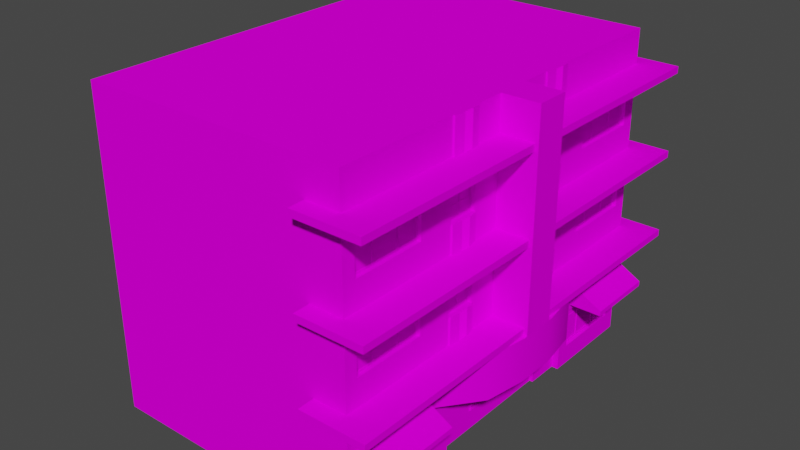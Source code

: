 # Source: house7.blend  (saved by Blender 2.92.15; exported with 4.5.12 LTS)
import bpy
from mathutils import Matrix  # noqa: F401  (used for matrix-valued properties, if any)

bpy.ops.wm.read_factory_settings(use_empty=True)
scene = bpy.context.scene
scene.name = 'Scene'

# ---- collections
col_collection = bpy.data.collections.new('Collection'); scene.collection.children.link(col_collection)

# ---- images (referenced by path relative to the original .blend; pixels are not part of the script)
import os
ASSET_DIR = os.environ.get("B2B_ASSET_DIR", "")  # directory of the original .blend (textures are referenced by path, not embedded)
HERE = os.path.dirname(os.path.abspath(__file__))  # packed textures are extracted next to this script under _unpacked/

def load_image(name, relpath, width, height, colorspace="sRGB"):
    """Load a texture the original file referenced (path relative to the .blend, or extracted next to this script)."""
    p = next((c for c in (os.path.join(HERE, relpath), os.path.join(ASSET_DIR, relpath)) if relpath and os.path.exists(c)), "")
    if p:
        img = bpy.data.images.load(p, check_existing=True)
        img.name = name
    else:  # same state as the original file: an image datablock whose file is absent (Cycles renders it pink)
        img = bpy.data.images.new(name, width, height)
        img.source = "FILE"
        img.filepath = "//" + (relpath or name)
    img.colorspace_settings.name = colorspace
    return img
img_miamiatlas_png_001 = load_image('MiamiAtlas.png.001', 'MiamiAtlas.png', 1024, 1024, 'sRGB')

# ---- materials (node trees are filled in below, after node groups)
mat_material = bpy.data.materials.new('Material')
mat_material.alpha_threshold = 0.0
mat_material.use_transparent_shadow = False
mat_material.line_color = (0.0, 0.0, 0.0, 1.0)

# ---- node groups
ng_auto_smooth = bpy.data.node_groups.new('Auto Smooth', 'GeometryNodeTree')
_s = ng_auto_smooth.interface.new_socket(name='Geometry', in_out='OUTPUT', socket_type='NodeSocketGeometry')
_s = ng_auto_smooth.interface.new_socket(name='Geometry', in_out='INPUT', socket_type='NodeSocketGeometry')
_s = ng_auto_smooth.interface.new_socket(name='Angle', in_out='INPUT', socket_type='NodeSocketFloat')
_s.subtype = 'ANGLE'
_s.min_value = 0.0
_s.max_value = 3.142
ng_auto_smooth.is_modifier = True
_N = ng_auto_smooth.nodes; _L = ng_auto_smooth.links
n0 = _N.new('NodeGroupOutput'); n0.name = 'Group Output'; n0.location = (480, -100)
n1 = _N.new('NodeGroupInput'); n1.name = 'Group Input'; n1.location = (-420, -300)
n2 = _N.new('NodeGroupInput'); n2.name = 'Group Input.001'; n2.location = (-60, -100)
n3 = _N.new('GeometryNodeSetShadeSmooth'); n3.name = 'Set Shade Smooth'; n3.location = (120, -100)
n3.domain = 'EDGE'
n4 = _N.new('GeometryNodeSetShadeSmooth'); n4.name = 'Set Shade Smooth.001'; n4.location = (300, -100)
n5 = _N.new('GeometryNodeInputMeshEdgeAngle'); n5.name = 'Edge Angle'; n5.location = (-420, -220)
n6 = _N.new('GeometryNodeInputEdgeSmooth'); n6.name = 'Is Edge Smooth'; n6.location = (-60, -160)
n7 = _N.new('GeometryNodeInputShadeSmooth'); n7.name = 'Is Face Smooth'; n7.location = (-240, -340)
n8 = _N.new('FunctionNodeBooleanMath'); n8.name = 'Boolean Math'; n8.location = (-60, -220)
n9 = _N.new('FunctionNodeCompare'); n9.name = 'Compare'; n9.location = (-240, -180)
n9.operation = 'LESS_EQUAL'
_L.new(n5.outputs[0], n9.inputs[0])
_L.new(n4.outputs[0], n0.inputs[0])
_L.new(n1.outputs[1], n9.inputs[1])
_L.new(n9.outputs[0], n8.inputs[0])
_L.new(n7.outputs[0], n8.inputs[1])
_L.new(n2.outputs[0], n3.inputs[0])
_L.new(n6.outputs[0], n3.inputs[1])
_L.new(n3.outputs[0], n4.inputs[0])
_L.new(n8.outputs[0], n3.inputs[2])
n0.is_active_output = True

# ---- material node trees
mat_material.use_nodes = True; mat_material.node_tree.nodes.clear()
_N = mat_material.node_tree.nodes; _L = mat_material.node_tree.links
n0 = _N.new('ShaderNodeOutputMaterial'); n0.name = 'Material Output'; n0.location = (300, 300)
n1 = _N.new('ShaderNodeBsdfPrincipled'); n1.name = 'Principled BSDF'; n1.location = (10, 300)
n1.distribution = 'GGX'
n1.subsurface_method = 'BURLEY'
n1.inputs[2].default_value = 0.4
n1.inputs[3].default_value = 1.45
n1.inputs[13].default_value = 0.0
n1.inputs[27].default_value = (0.0, 0.0, 0.0, 1.0)
n1.inputs[28].default_value = 1.0
n2 = _N.new('ShaderNodeTexImage'); n2.name = 'Image Texture'; n2.location = (-448, 227)
n2.image = img_miamiatlas_png_001
_L.new(n1.outputs[0], n0.inputs[0])
_L.new(n2.outputs[0], n1.inputs[0])
n0.is_active_output = True

# ---- world
world_world = bpy.data.worlds.new('World'); scene.world = world_world
world_world.use_nodes = True; world_world.node_tree.nodes.clear()
_N = world_world.node_tree.nodes; _L = world_world.node_tree.links
n0 = _N.new('ShaderNodeOutputWorld'); n0.name = 'World Output'; n0.location = (300, 300)
n1 = _N.new('ShaderNodeBackground'); n1.name = 'Background'; n1.location = (10, 300)
n1.inputs[0].default_value = (0.05088, 0.05088, 0.05088, 1.0)
_L.new(n1.outputs[0], n0.inputs[0])
n0.is_active_output = True
world_world.color = (0.05088, 0.05088, 0.05088)
world_world.use_sun_shadow = False
world_world.sun_shadow_jitter_overblur = 0.0

# ---- meshes
me_cube = bpy.data.meshes.new('Cube')
me_cube.from_pydata([(0.12, 4.36, 2.54), (-1.146e-14, 1.311e-07, 3.0), (0.12, 4.36, 0.46), (0.0, 0.0, 0.0), (8.0, 3.5, 3.0), (8.0, 8.305e-07, 3.0), (8.0, 3.5, -1.53e-07), (8.0, 6.994e-07, 0.0), (0.12, 6.86, 0.46), (8.0, 6.0, -2.623e-07), (0.12, 6.86, 3.76), (8.0, 6.0, 3.0), (0.12, 8.04, 0.46), (8.0, 8.5, -3.715e-07), (0.12, 8.04, 3.76), (8.0, 8.5, 3.0), (-8.305e-07, 9.5, -4.153e-07), (8.0, 9.5, -4.153e-07), (-8.305e-07, 9.5, 3.0), (8.0, 9.5, 3.0), (8.0, 9.179e-07, 5.0), (-3.06e-07, 3.5, 5.0), (8.0, 3.5, 5.0), (8.0, 6.0, 5.0), (0.12, 6.86, 4.54), (8.0, 8.5, 5.0), (0.12, 8.04, 4.54), (8.0, 9.5, 5.0), (-8.305e-07, 9.5, 5.0), (8.0, 1.005e-06, 7.0), (-3.06e-07, 3.5, 7.0), (8.0, 3.5, 7.0), (8.0, 6.0, 7.0), (0.12, 5.54, 7.46), (8.0, 8.5, 7.0), (0.12, 8.04, 7.46), (8.0, 9.5, 7.0), (-8.305e-07, 9.5, 7.0), (-3.439e-14, 3.934e-07, 9.0), (8.0, 1.093e-06, 9.0), (0.12, 4.36, 9.46), (8.0, 3.5, 9.0), (8.0, 6.0, 9.0), (0.12, 5.54, 8.24), (8.0, 8.5, 9.0), (0.12, 8.04, 8.24), (8.0, 9.5, 9.0), (-8.305e-07, 9.5, 9.0), (-4.586e-14, 5.245e-07, 12.0), (8.0, 1.224e-06, 12.0), (0.12, 4.36, 11.54), (8.0, 3.5, 12.0), (8.0, 6.0, 12.0), (0.12, 6.86, 11.54), (8.0, 8.5, 12.0), (0.12, 8.04, 11.54), (8.0, 9.5, 12.0), (-8.305e-07, 9.5, 12.0), (1.0, 3.3, -0.5), (1.0, 3.5, -0.5), (1.0, 3.3, 12.5), (1.0, 3.5, 12.5), (-1.0, 3.3, -0.5), (-1.0, 3.5, -0.5), (-1.0, 3.3, 12.5), (-1.0, 3.5, 12.5), (1.0, 5.8, -0.5), (1.0, 6.0, -0.5), (1.0, 5.8, 12.5), (1.0, 6.0, 12.5), (-1.0, 5.8, -0.5), (-1.0, 6.0, -0.5), (-1.0, 5.8, 12.5), (-1.0, 6.0, 12.5), (1.0, 8.3, -0.5), (1.0, 8.5, -0.5), (1.0, 8.3, 12.5), (1.0, 8.5, 12.5), (-1.0, 8.3, -0.5), (-1.0, 8.5, -0.5), (-1.0, 8.3, 12.5), (-1.0, 8.5, 12.5), (-1.1, 2.0, 6.6), (0.2, 1.486e-07, 3.0), (0.2, 4.109e-07, 9.0), (-0.9, 2.0, 7.8), (0.12, 8.04, 2.54), (-7.431e-07, 8.5, 5.0), (0.12, 5.54, 3.76), (0.12, 5.54, 4.54), (0.12, 4.36, 4.54), (0.12, 4.36, 3.76), (0.12, 6.86, 2.54), (-5.245e-07, 6.0, 5.0), (0.12, 6.86, 7.46), (0.12, 4.36, 7.46), (0.12, 6.86, 8.24), (0.12, 4.36, 8.24), (-7.431e-07, 8.5, 7.0), (-5.245e-07, 6.0, 7.0), (0.12, 8.04, 9.46), (0.12, 6.86, 9.46), (-7.431e-07, 8.5, 9.0), (0.12, 5.54, 9.46), (-7.431e-07, 8.5, 12.0), (0.12, 5.54, 11.54), (8.0, 2.0, 9.0), (0.12, 1.74, 9.46), (-5.245e-07, 6.0, 9.0), (-5.245e-07, 6.0, 12.0), (0.12, 5.54, 2.54), (0.12, 5.54, 0.46), (-7.431e-07, 8.5, 3.0), (-7.431e-07, 8.5, -3.715e-07), (0.3, 1.8, 8.0), (0.3, 1.8, 4.0), (-5.245e-07, 6.0, 3.0), (-5.245e-07, 6.0, -2.623e-07), (8.0, 2.0, 3.0), (0.12, 1.74, 0.46), (8.0, 2.0, -8.742e-08), (0.12, 1.74, 2.54), (-3.06e-07, 3.5, -1.53e-07), (-3.06e-07, 3.5, 3.0), (8.0, 2.0, 12.0), (0.12, 1.74, 11.54), (-3.06e-07, 3.5, 12.0), (-3.06e-07, 3.5, 9.0), (8.0, 2.0, 7.0), (8.0, 2.0, 5.0), (0.2, 2.0, 9.0), (0.2, 2.0, 3.0), (0.2, 1.774e-07, 4.0), (0.2, 3.523e-07, 8.0), (-1.748e-07, 2.0, 3.0), (-1.748e-07, 2.0, -8.742e-08), (0.12, 0.66, 2.54), (0.12, 0.66, 0.46), (-1.748e-07, 2.0, 9.0), (-1.748e-07, 2.0, 12.0), (0.12, 0.66, 9.46), (0.12, 0.66, 11.54), (-1.1, 2.0, 5.4), (-0.9, 2.0, 4.2), (-0.9, 3.3, 7.8), (-1.1, 3.3, 6.6), (-1.1, 3.3, 5.4), (-0.9, 3.3, 4.2), (-2.885e-07, 3.3, 5.5), (-8.305e-07, 9.5, 5.5), (-2.885e-07, 3.3, 6.5), (-8.305e-07, 9.5, 6.5), (-1.1, 3.3, 5.5), (-1.1, 9.5, 5.5), (-1.1, 3.3, 6.5), (-1.1, 9.5, 6.5), (-3.759e-07, 4.3, 3.7), (-3.759e-07, 4.3, 4.6), (-3.759e-07, 4.3, 8.3), (-3.759e-07, 4.3, 7.4), (-7.081e-07, 8.1, 3.7), (-7.081e-07, 8.1, 4.6), (-5.945e-07, 6.8, 3.7), (-5.945e-07, 6.8, 4.6), (-4.896e-07, 5.6, 3.7), (-4.896e-07, 5.6, 4.6), (-4.896e-07, 5.6, 7.4), (-4.896e-07, 5.6, 8.3), (-7.081e-07, 8.1, 7.4), (-5.945e-07, 6.8, 7.4), (-7.081e-07, 8.1, 8.3), (-5.945e-07, 6.8, 8.3), (-7.081e-07, 8.1, 9.4), (-5.945e-07, 6.8, 9.4), (-7.081e-07, 8.1, 11.6), (-5.945e-07, 6.8, 11.6), (-3.759e-07, 4.3, 9.4), (-3.759e-07, 4.3, 11.6), (-4.896e-07, 5.6, 9.4), (-4.896e-07, 5.6, 11.6), (-5.945e-07, 6.8, 2.6), (-5.945e-07, 6.8, 0.4), (-7.081e-07, 8.1, 2.6), (-7.081e-07, 8.1, 0.4), (-3.759e-07, 4.3, 2.6), (-3.759e-07, 4.3, 0.4), (-4.896e-07, 5.6, 2.6), (-4.896e-07, 5.6, 0.4), (0.3, 1.862e-07, 4.0), (0.3, 3.61e-07, 8.0), (-5.245e-08, 0.6, 2.6), (-5.245e-08, 0.6, 0.4), (-5.245e-08, 0.6, 9.4), (-5.245e-08, 0.6, 11.6), (0.2, 1.8, 8.0), (0.2, 1.8, 4.0), (-1.574e-07, 1.8, 2.6), (-1.574e-07, 1.8, 0.4), (-1.574e-07, 1.8, 9.4), (-1.574e-07, 1.8, 11.6), (0.1, 4.3, 3.7), (0.1, 4.3, 4.6), (0.1, 4.3, 8.3), (0.1, 4.3, 7.4), (0.1, 8.1, 3.7), (0.1, 8.1, 4.6), (0.1, 6.8, 3.7), (0.1, 6.8, 4.6), (0.1, 5.6, 3.7), (0.1, 5.6, 4.6), (0.1, 5.6, 7.4), (0.1, 5.6, 8.3), (0.1, 8.1, 7.4), (0.1, 6.8, 7.4), (0.1, 8.1, 8.3), (0.1, 6.8, 8.3), (0.1, 8.1, 9.4), (0.1, 6.8, 9.4), (0.1, 8.1, 11.6), (0.1, 6.8, 11.6), (0.1, 4.3, 9.4), (0.1, 4.3, 11.6), (0.1, 5.6, 9.4), (0.1, 5.6, 11.6), (0.1, 6.8, 2.6), (0.1, 6.8, 0.4), (0.1, 8.1, 2.6), (0.1, 8.1, 0.4), (0.1, 4.3, 2.6), (0.1, 4.3, 0.4), (0.1, 5.6, 2.6), (0.1, 5.6, 0.4), (0.1, 0.6, 2.6), (0.1, 0.6, 0.4), (0.1, 0.6, 9.4), (0.1, 0.6, 11.6), (0.1, 1.8, 2.6), (0.1, 1.8, 0.4), (0.1, 1.8, 9.4), (0.1, 1.8, 11.6), (0.1, 4.36, 3.76), (0.1, 4.36, 4.54), (0.1, 4.36, 8.24), (0.1, 4.36, 7.46), (0.1, 8.04, 3.76), (0.1, 8.04, 4.54), (0.1, 6.86, 3.76), (0.1, 6.86, 4.54), (0.1, 5.54, 3.76), (0.1, 5.54, 4.54), (0.1, 5.54, 7.46), (0.1, 5.54, 8.24), (0.1, 8.04, 7.46), (0.1, 6.86, 7.46), (0.1, 8.04, 8.24), (0.1, 6.86, 8.24), (0.1, 8.04, 9.46), (0.1, 6.86, 9.46), (0.1, 8.04, 11.54), (0.1, 6.86, 11.54), (0.1, 4.36, 9.46), (0.1, 4.36, 11.54), (0.1, 5.54, 9.46), (0.1, 5.54, 11.54), (0.1, 6.86, 2.54), (0.1, 6.86, 0.46), (0.1, 8.04, 2.54), (0.1, 8.04, 0.46), (0.1, 4.36, 2.54), (0.1, 4.36, 0.46), (0.1, 5.54, 2.54), (0.1, 5.54, 0.46), (0.1, 0.66, 2.54), (0.1, 0.66, 0.46), (0.1, 0.66, 9.46), (0.1, 0.66, 11.54), (0.1, 1.74, 2.54), (0.1, 1.74, 0.46), (0.1, 1.74, 9.46), (0.1, 1.74, 11.54), (0.12, 0.66, 1.05), (0.12, 1.74, 1.05), (0.12, 0.66, 1.11), (0.12, 1.74, 1.11), (0.1, 0.66, 1.05), (0.1, 1.74, 1.05), (0.1, 0.66, 1.11), (0.1, 1.74, 1.11), (0.12, 0.66, 1.9), (0.12, 1.74, 1.9), (0.12, 0.66, 1.96), (0.12, 1.74, 1.96), (0.1, 0.66, 1.9), (0.1, 1.74, 1.9), (0.1, 0.66, 1.96), (0.1, 1.74, 1.96), (0.12, 4.36, 1.05), (0.12, 5.54, 1.05), (0.12, 4.36, 1.11), (0.12, 5.54, 1.11), (0.1, 4.36, 1.05), (0.1, 5.54, 1.05), (0.1, 4.36, 1.11), (0.1, 5.54, 1.11), (0.12, 4.36, 1.9), (0.12, 5.54, 1.9), (0.12, 4.36, 1.96), (0.12, 5.54, 1.96), (0.1, 4.36, 1.9), (0.1, 5.54, 1.9), (0.1, 4.36, 1.96), (0.1, 5.54, 1.96), (0.12, 6.86, 1.05), (0.12, 8.04, 1.05), (0.12, 6.86, 1.11), (0.12, 8.04, 1.11), (0.1, 6.86, 1.05), (0.1, 8.04, 1.05), (0.1, 6.86, 1.11), (0.1, 8.04, 1.11), (0.12, 6.86, 1.9), (0.12, 8.04, 1.9), (0.12, 6.86, 1.96), (0.12, 8.04, 1.96), (0.1, 6.86, 1.9), (0.1, 8.04, 1.9), (0.1, 6.86, 1.96), (0.1, 8.04, 1.96), (0.12, 0.66, 10.05), (0.12, 1.74, 10.05), (0.12, 0.66, 10.11), (0.12, 1.74, 10.11), (0.1, 0.66, 10.05), (0.1, 1.74, 10.05), (0.1, 0.66, 10.11), (0.1, 1.74, 10.11), (0.12, 0.66, 10.9), (0.12, 1.74, 10.9), (0.12, 0.66, 10.96), (0.12, 1.74, 10.96), (0.1, 0.66, 10.9), (0.1, 1.74, 10.9), (0.1, 0.66, 10.96), (0.1, 1.74, 10.96), (0.12, 4.36, 10.05), (0.12, 5.54, 10.05), (0.12, 4.36, 10.11), (0.12, 5.54, 10.11), (0.1, 4.36, 10.05), (0.1, 5.54, 10.05), (0.1, 4.36, 10.11), (0.1, 5.54, 10.11), (0.12, 4.36, 10.9), (0.12, 5.54, 10.9), (0.12, 4.36, 10.96), (0.12, 5.54, 10.96), (0.1, 4.36, 10.9), (0.1, 5.54, 10.9), (0.1, 4.36, 10.96), (0.1, 5.54, 10.96), (0.12, 6.86, 10.05), (0.12, 8.04, 10.05), (0.12, 6.86, 10.11), (0.12, 8.04, 10.11), (0.1, 6.86, 10.05), (0.1, 8.04, 10.05), (0.1, 6.86, 10.11), (0.1, 8.04, 10.11), (0.12, 6.86, 10.9), (0.12, 8.04, 10.9), (0.12, 6.86, 10.96), (0.12, 8.04, 10.96), (0.1, 6.86, 10.9), (0.1, 8.04, 10.9), (0.1, 6.86, 10.96), (0.1, 8.04, 10.96), (0.12, 7.64, 0.46), (0.12, 7.64, 2.54), (0.11, 7.64, 2.54), (0.11, 7.64, 0.46), (0.11, 7.69, 2.54), (0.11, 7.69, 0.46), (0.12, 7.69, 2.54), (0.12, 7.69, 0.46), (0.12, 5.153, 0.46), (0.12, 5.153, 2.54), (0.11, 5.153, 2.54), (0.11, 5.153, 0.46), (0.11, 5.203, 2.54), (0.11, 5.203, 0.46), (0.12, 5.203, 2.54), (0.12, 5.203, 0.46), (0.12, 1.453, 0.46), (0.12, 1.453, 2.54), (0.11, 1.453, 2.54), (0.11, 1.453, 0.46), (0.11, 1.503, 2.54), (0.11, 1.503, 0.46), (0.12, 1.503, 2.54), (0.12, 1.503, 0.46), (0.12, 7.64, 9.46), (0.12, 7.64, 11.54), (0.11, 7.64, 11.54), (0.11, 7.64, 9.46), (0.11, 7.69, 11.54), (0.11, 7.69, 9.46), (0.12, 7.69, 11.54), (0.12, 7.69, 9.46), (0.12, 5.153, 9.46), (0.12, 5.153, 11.54), (0.11, 5.153, 11.54), (0.11, 5.153, 9.46), (0.11, 5.203, 11.54), (0.11, 5.203, 9.46), (0.12, 5.203, 11.54), (0.12, 5.203, 9.46), (0.12, 1.453, 9.46), (0.12, 1.453, 11.54), (0.11, 1.453, 11.54), (0.11, 1.453, 9.46), (0.11, 1.503, 11.54), (0.11, 1.503, 9.46), (0.12, 1.503, 11.54), (0.12, 1.503, 9.46), (0.12, 4.36, 4.13), (0.12, 5.54, 4.13), (0.12, 4.36, 4.19), (0.12, 5.54, 4.19), (0.1, 4.36, 4.13), (0.1, 5.54, 4.13), (0.1, 4.36, 4.19), (0.1, 5.54, 4.19), (0.12, 6.86, 4.13), (0.12, 8.04, 4.13), (0.12, 6.86, 4.19), (0.12, 8.04, 4.19), (0.1, 6.86, 4.13), (0.1, 8.04, 4.13), (0.1, 6.86, 4.19), (0.1, 8.04, 4.19), (0.12, 4.36, 7.83), (0.12, 5.54, 7.83), (0.12, 4.36, 7.89), (0.12, 5.54, 7.89), (0.1, 4.36, 7.83), (0.1, 5.54, 7.83), (0.1, 4.36, 7.89), (0.1, 5.54, 7.89), (0.12, 6.86, 7.83), (0.12, 8.04, 7.83), (0.12, 6.86, 7.89), (0.12, 8.04, 7.89), (0.1, 6.86, 7.83), (0.1, 8.04, 7.83), (0.1, 6.86, 7.89), (0.1, 8.04, 7.89), (0.12, 7.44, 3.76), (0.12, 7.44, 4.54), (0.11, 7.44, 4.54), (0.11, 7.44, 3.76), (0.11, 7.49, 4.54), (0.11, 7.49, 3.76), (0.12, 7.49, 4.54), (0.12, 7.49, 3.76), (0.12, 7.74, 3.76), (0.12, 7.74, 4.54), (0.11, 7.74, 4.54), (0.11, 7.74, 3.76), (0.11, 7.79, 4.54), (0.11, 7.79, 3.76), (0.12, 7.79, 4.54), (0.12, 7.79, 3.76), (0.12, 7.14, 3.76), (0.12, 7.14, 4.54), (0.11, 7.14, 4.54), (0.11, 7.14, 3.76), (0.11, 7.19, 4.54), (0.11, 7.19, 3.76), (0.12, 7.19, 4.54), (0.12, 7.19, 3.76), (0.12, 4.94, 3.76), (0.12, 4.94, 4.54), (0.11, 4.94, 4.54), (0.11, 4.94, 3.76), (0.11, 4.99, 4.54), (0.11, 4.99, 3.76), (0.12, 4.99, 4.54), (0.12, 4.99, 3.76), (0.12, 5.24, 3.76), (0.12, 5.24, 4.54), (0.11, 5.24, 4.54), (0.11, 5.24, 3.76), (0.11, 5.29, 4.54), (0.11, 5.29, 3.76), (0.12, 5.29, 4.54), (0.12, 5.29, 3.76), (0.12, 4.64, 3.76), (0.12, 4.64, 4.54), (0.11, 4.64, 4.54), (0.11, 4.64, 3.76), (0.11, 4.69, 4.54), (0.11, 4.69, 3.76), (0.12, 4.69, 4.54), (0.12, 4.69, 3.76), (0.12, 7.44, 7.46), (0.12, 7.44, 8.24), (0.11, 7.44, 8.24), (0.11, 7.44, 7.46), (0.11, 7.49, 8.24), (0.11, 7.49, 7.46), (0.12, 7.49, 8.24), (0.12, 7.49, 7.46), (0.12, 7.74, 7.46), (0.12, 7.74, 8.24), (0.11, 7.74, 8.24), (0.11, 7.74, 7.46), (0.11, 7.79, 8.24), (0.11, 7.79, 7.46), (0.12, 7.79, 8.24), (0.12, 7.79, 7.46), (0.12, 7.14, 7.46), (0.12, 7.14, 8.24), (0.11, 7.14, 8.24), (0.11, 7.14, 7.46), (0.11, 7.19, 8.24), (0.11, 7.19, 7.46), (0.12, 7.19, 8.24), (0.12, 7.19, 7.46), (0.12, 4.94, 7.46), (0.12, 4.94, 8.24), (0.11, 4.94, 8.24), (0.11, 4.94, 7.46), (0.11, 4.99, 8.24), (0.11, 4.99, 7.46), (0.12, 4.99, 8.24), (0.12, 4.99, 7.46), (0.12, 5.24, 7.46), (0.12, 5.24, 8.24), (0.11, 5.24, 8.24), (0.11, 5.24, 7.46), (0.11, 5.29, 8.24), (0.11, 5.29, 7.46), (0.12, 5.29, 8.24), (0.12, 5.29, 7.46), (0.12, 4.64, 7.46), (0.12, 4.64, 8.24), (0.11, 4.64, 8.24), (0.11, 4.64, 7.46), (0.11, 4.69, 8.24), (0.11, 4.69, 7.46), (0.12, 4.69, 8.24), (0.12, 4.69, 7.46), (0.3, 1.8, 8.0), (0.3, 1.8, 4.0), (0.3, 1.862e-07, 4.0), (0.3, 3.61e-07, 8.0), (0.3, 2.299e-07, 5.0), (0.3, 1.8, 5.0), (0.3, 3.173e-07, 7.0), (0.3, 1.8, 7.0), (0.3, 2.736e-07, 6.0), (0.3, 1.8, 6.0), (0.3, 0.1, 4.2), (0.3, 0.1, 4.8), (0.3, 1.7, 4.8), (0.3, 1.7, 4.2), (0.3, 1.7, 7.8), (0.3, 0.1, 7.8), (0.3, 0.1, 7.2), (0.3, 1.7, 7.2), (0.3, 0.1, 5.8), (0.3, 0.1, 5.2), (0.3, 1.7, 5.8), (0.3, 1.7, 5.2), (0.3, 0.1, 6.2), (0.3, 0.1, 6.8), (0.3, 1.7, 6.8), (0.3, 1.7, 6.2), (0.3, 0.6, 5.1), (0.3, 0.63, 5.1), (0.3, 0.6, 5.9), (0.3, 0.63, 5.9), (0.26, 0.6, 5.1), (0.26, 0.63, 5.1), (0.26, 0.6, 5.9), (0.26, 0.63, 5.9), (0.3, 0.65, 5.1), (0.3, 0.68, 5.1), (0.3, 0.65, 5.9), (0.3, 0.68, 5.9), (0.26, 0.65, 5.1), (0.26, 0.68, 5.1), (0.26, 0.65, 5.9), (0.26, 0.68, 5.9), (0.3, 0.7, 5.1), (0.3, 0.73, 5.1), (0.3, 0.7, 5.9), (0.3, 0.73, 5.9), (0.26, 0.7, 5.1), (0.26, 0.73, 5.1), (0.26, 0.7, 5.9), (0.26, 0.73, 5.9), (0.3, 0.6, 6.1), (0.3, 0.63, 6.1), (0.3, 0.6, 6.9), (0.3, 0.63, 6.9), (0.26, 0.6, 6.1), (0.26, 0.63, 6.1), (0.26, 0.6, 6.9), (0.26, 0.63, 6.9), (0.3, 0.65, 6.1), (0.3, 0.68, 6.1), (0.3, 0.65, 6.9), (0.3, 0.68, 6.9), (0.26, 0.65, 6.1), (0.26, 0.68, 6.1), (0.26, 0.65, 6.9), (0.26, 0.68, 6.9), (0.3, 0.7, 6.1), (0.3, 0.73, 6.1), (0.3, 0.7, 6.9), (0.3, 0.73, 6.9), (0.26, 0.7, 6.1), (0.26, 0.73, 6.1), (0.26, 0.7, 6.9), (0.26, 0.73, 6.9), (-1.748e-07, 2.0, 0.4), (-2.36e-07, 2.7, 0.4), (-1.748e-07, 2.0, 2.6), (-2.36e-07, 2.7, 2.6), (-1.0, 2.0, 0.4), (-2.36e-07, 2.7, 9.4), (-1.0, 2.0, 2.6), (-1.748e-07, 2.0, 9.4), (-1.88e-07, 2.15, 0.4), (-1.88e-07, 2.15, 2.6), (-1.0, 2.15, 2.6), (-1.0, 2.15, 0.4), (-1.748e-07, 2.0, 11.6), (-2.36e-07, 2.7, 11.6), (-1.0, 2.0, 9.4), (-1.0, 2.0, 11.6), (-1.88e-07, 2.15, 9.4), (-1.88e-07, 2.15, 11.6), (-1.0, 2.15, 11.6), (-1.0, 2.15, 9.4), (-7.081e-07, 8.1, 3.7), (-8.305e-07, 9.5, 3.7), (-7.081e-07, 8.1, 4.6), (-8.305e-07, 9.5, 4.6), (-0.05, 8.1, 3.7), (-0.05, 9.5, 3.7), (-0.05, 8.1, 4.6), (-0.05, 9.5, 4.6), (-4.896e-07, 5.6, 3.7), (-5.945e-07, 6.8, 3.7), (-4.896e-07, 5.6, 4.6), (-5.945e-07, 6.8, 4.6), (-0.05, 5.6, 3.7), (-0.05, 6.8, 3.7), (-0.05, 5.6, 4.6), (-0.05, 6.8, 4.6), (-3.06e-07, 3.5, 3.7), (-3.759e-07, 4.3, 3.7), (-3.06e-07, 3.5, 4.6), (-3.759e-07, 4.3, 4.6), (-0.05, 3.5, 3.7), (-0.05, 4.3, 3.7), (-0.05, 3.5, 4.6), (-0.05, 4.3, 4.6), (-5.945e-07, 6.8, 4.0), (-5.945e-07, 6.8, 4.3), (-0.1, 5.6, 4.0), (-0.1, 5.6, 4.3), (-0.1, 6.8, 4.3), (-0.1, 6.8, 4.0), (-4.896e-07, 5.6, 4.3), (-4.896e-07, 5.6, 4.0), (-5.945e-07, 6.8, 4.05), (-5.945e-07, 6.8, 4.1), (-5.945e-07, 6.8, 4.15), (-5.945e-07, 6.8, 4.2), (-5.945e-07, 6.8, 4.25), (-0.05, 5.6, 4.05), (-0.1, 5.6, 4.1), (-0.05, 5.6, 4.15), (-0.1, 5.6, 4.2), (-0.05, 5.6, 4.25), (-0.05, 6.8, 4.25), (-0.1, 6.8, 4.2), (-0.05, 6.8, 4.15), (-0.1, 6.8, 4.1), (-0.05, 6.8, 4.05), (-4.896e-07, 5.6, 4.25), (-4.896e-07, 5.6, 4.2), (-4.896e-07, 5.6, 4.15), (-4.896e-07, 5.6, 4.1), (-4.896e-07, 5.6, 4.05), (-3.759e-07, 4.3, 4.0), (-3.759e-07, 4.3, 4.3), (-0.1, 3.5, 4.0), (-0.1, 3.5, 4.3), (-0.1, 4.3, 4.3), (-0.1, 4.3, 4.0), (-3.759e-07, 4.3, 4.05), (-3.759e-07, 4.3, 4.1), (-3.759e-07, 4.3, 4.15), (-3.759e-07, 4.3, 4.2), (-3.759e-07, 4.3, 4.25), (-0.05, 3.5, 4.05), (-0.1, 3.5, 4.1), (-0.05, 3.5, 4.15), (-0.1, 3.5, 4.2), (-0.05, 3.5, 4.25), (-0.05, 4.3, 4.25), (-0.1, 4.3, 4.2), (-0.05, 4.3, 4.15), (-0.1, 4.3, 4.1), (-0.05, 4.3, 4.05), (-8.305e-07, 9.5, 4.0), (-8.305e-07, 9.5, 4.3), (-0.1, 8.1, 4.0), (-0.1, 8.1, 4.3), (-0.1, 9.5, 4.3), (-0.1, 9.5, 4.0), (-7.081e-07, 8.1, 4.3), (-7.081e-07, 8.1, 4.0), (-8.305e-07, 9.5, 4.05), (-8.305e-07, 9.5, 4.1), (-8.305e-07, 9.5, 4.15), (-8.305e-07, 9.5, 4.2), (-8.305e-07, 9.5, 4.25), (-0.05, 8.1, 4.05), (-0.1, 8.1, 4.1), (-0.05, 8.1, 4.15), (-0.1, 8.1, 4.2), (-0.05, 8.1, 4.25), (-0.05, 9.5, 4.25), (-0.1, 9.5, 4.2), (-0.05, 9.5, 4.15), (-0.1, 9.5, 4.1), (-0.05, 9.5, 4.05), (-7.081e-07, 8.1, 4.25), (-7.081e-07, 8.1, 4.2), (-7.081e-07, 8.1, 4.15), (-7.081e-07, 8.1, 4.1), (-7.081e-07, 8.1, 4.05), (-7.081e-07, 8.1, 7.4), (-8.305e-07, 9.5, 7.4), (-7.081e-07, 8.1, 8.3), (-8.305e-07, 9.5, 8.3), (-0.05, 8.1, 7.4), (-0.05, 9.5, 7.4), (-0.05, 8.1, 8.3), (-0.05, 9.5, 8.3), (-4.896e-07, 5.6, 7.4), (-5.945e-07, 6.8, 7.4), (-4.896e-07, 5.6, 8.3), (-5.945e-07, 6.8, 8.3), (-0.05, 5.6, 7.4), (-0.05, 6.8, 7.4), (-0.05, 5.6, 8.3), (-0.05, 6.8, 8.3), (-3.06e-07, 3.5, 7.4), (-3.759e-07, 4.3, 7.4), (-3.06e-07, 3.5, 8.3), (-3.759e-07, 4.3, 8.3), (-0.05, 3.5, 7.4), (-0.05, 4.3, 7.4), (-0.05, 3.5, 8.3), (-0.05, 4.3, 8.3), (-5.945e-07, 6.8, 7.7), (-5.945e-07, 6.8, 8.0), (-0.1, 5.6, 7.7), (-0.1, 5.6, 8.0), (-0.1, 6.8, 8.0), (-0.1, 6.8, 7.7), (-4.896e-07, 5.6, 8.0), (-4.896e-07, 5.6, 7.7), (-5.945e-07, 6.8, 7.75), (-5.945e-07, 6.8, 7.8), (-5.945e-07, 6.8, 7.85), (-5.945e-07, 6.8, 7.9), (-5.945e-07, 6.8, 7.95), (-0.05, 5.6, 7.75), (-0.1, 5.6, 7.8), (-0.05, 5.6, 7.85), (-0.1, 5.6, 7.9), (-0.05, 5.6, 7.95), (-0.05, 6.8, 7.95), (-0.1, 6.8, 7.9), (-0.05, 6.8, 7.85), (-0.1, 6.8, 7.8), (-0.05, 6.8, 7.75), (-4.896e-07, 5.6, 7.95), (-4.896e-07, 5.6, 7.9), (-4.896e-07, 5.6, 7.85), (-4.896e-07, 5.6, 7.8), (-4.896e-07, 5.6, 7.75), (-3.759e-07, 4.3, 7.7), (-3.759e-07, 4.3, 8.0), (-0.1, 3.5, 7.7), (-0.1, 3.5, 8.0), (-0.1, 4.3, 8.0), (-0.1, 4.3, 7.7), (-3.759e-07, 4.3, 7.75), (-3.759e-07, 4.3, 7.8), (-3.759e-07, 4.3, 7.85), (-3.759e-07, 4.3, 7.9), (-3.759e-07, 4.3, 7.95), (-0.05, 3.5, 7.75), (-0.1, 3.5, 7.8), (-0.05, 3.5, 7.85), (-0.1, 3.5, 7.9), (-0.05, 3.5, 7.95), (-0.05, 4.3, 7.95), (-0.1, 4.3, 7.9), (-0.05, 4.3, 7.85), (-0.1, 4.3, 7.8), (-0.05, 4.3, 7.75), (-8.305e-07, 9.5, 7.7), (-8.305e-07, 9.5, 8.0), (-0.1, 8.1, 7.7), (-0.1, 8.1, 8.0), (-0.1, 9.5, 8.0), (-0.1, 9.5, 7.7), (-7.081e-07, 8.1, 8.0), (-7.081e-07, 8.1, 7.7), (-8.305e-07, 9.5, 7.75), (-8.305e-07, 9.5, 7.8), (-8.305e-07, 9.5, 7.85), (-8.305e-07, 9.5, 7.9), (-8.305e-07, 9.5, 7.95), (-0.05, 8.1, 7.75), (-0.1, 8.1, 7.8), (-0.05, 8.1, 7.85), (-0.1, 8.1, 7.9), (-0.05, 8.1, 7.95), (-0.05, 9.5, 7.95), (-0.1, 9.5, 7.9), (-0.05, 9.5, 7.85), (-0.1, 9.5, 7.8), (-0.05, 9.5, 7.75), (-7.081e-07, 8.1, 7.95), (-7.081e-07, 8.1, 7.9), (-7.081e-07, 8.1, 7.85), (-7.081e-07, 8.1, 7.8), (-7.081e-07, 8.1, 7.75)], [], [(2, 0, 110, 111), (135, 122, 6, 120), (120, 6, 4, 118), (7, 120, 118, 5), (19, 18, 28, 27), (11, 9, 13, 15), (14, 10, 24, 26), (6, 122, 117, 9), (4, 6, 9, 11), (88, 91, 90, 89), (9, 117, 113, 13), (18, 112, 87, 28), (8, 92, 86, 12), (18, 19, 17, 16), (113, 112, 18, 16), (15, 13, 17, 19), (13, 113, 16, 17), (93, 21, 30, 99), (23, 25, 34, 32), (25, 27, 36, 34), (4, 11, 23, 22), (11, 15, 25, 23), (15, 19, 27, 25), (118, 4, 22, 129), (33, 95, 97, 43), (32, 34, 44, 42), (34, 36, 46, 44), (28, 87, 98, 37), (129, 22, 31, 128), (87, 93, 99, 98), (22, 23, 32, 31), (27, 28, 37, 36), (106, 41, 51, 124), (47, 102, 104, 57), (103, 40, 50, 105), (42, 44, 54, 52), (37, 98, 102, 47), (128, 31, 41, 106), (35, 94, 96, 45), (31, 32, 42, 41), (36, 37, 47, 46), (124, 51, 126, 139), (126, 51, 52, 109), (104, 54, 56, 57), (109, 52, 54, 104), (100, 101, 53, 55), (41, 42, 52, 51), (46, 47, 57, 56), (44, 46, 56, 54), (29, 128, 106, 39), (58, 59, 61, 60), (60, 61, 65, 64), (64, 65, 63, 62), (62, 63, 59, 58), (60, 64, 62, 58), (65, 61, 59, 63), (66, 67, 69, 68), (68, 69, 73, 72), (72, 73, 71, 70), (70, 71, 67, 66), (68, 72, 70, 66), (73, 69, 67, 71), (74, 75, 77, 76), (76, 77, 81, 80), (80, 81, 79, 78), (78, 79, 75, 74), (76, 80, 78, 74), (81, 77, 75, 79), (562, 563, 564, 565), (134, 1, 83, 131), (85, 144, 145, 82), (160, 161, 87, 112), (162, 160, 112, 116), (161, 163, 93, 87), (163, 162, 116, 93), (157, 156, 123, 21), (156, 164, 116, 123), (165, 157, 21, 93), (164, 165, 93, 116), (159, 166, 99, 30), (167, 158, 127, 108), (158, 159, 30, 127), (166, 167, 108, 99), (169, 168, 98, 99), (170, 171, 108, 102), (171, 169, 99, 108), (168, 170, 102, 98), (173, 172, 102, 108), (174, 175, 109, 104), (175, 173, 108, 109), (172, 174, 104, 102), (177, 176, 127, 126), (176, 178, 108, 127), (179, 177, 126, 109), (178, 179, 109, 108), (180, 181, 117, 116), (183, 182, 112, 113), (181, 183, 113, 117), (182, 180, 116, 112), (184, 185, 122, 123), (187, 186, 116, 117), (186, 184, 123, 116), (185, 187, 117, 122), (136, 121, 119, 137), (140, 141, 125, 107), (138, 127, 144, 85), (5, 118, 129, 20), (20, 129, 128, 29), (39, 106, 124, 49), (134, 123, 122, 135), (49, 124, 139, 48), (143, 147, 123, 134), (38, 138, 130, 84), (138, 139, 126, 127), (3, 135, 120, 7), (195, 194, 130, 131), (132, 195, 131, 83), (194, 133, 84, 130), (196, 190, 1, 134), (191, 197, 135, 3), (190, 191, 3, 1), (197, 196, 134, 135), (192, 198, 138, 38), (199, 193, 48, 139), (198, 199, 139, 138), (193, 192, 38, 48), (82, 145, 146, 142), (142, 146, 147, 143), (130, 138, 134, 131), (138, 85, 143, 134), (142, 143, 85, 82), (150, 151, 155, 154), (154, 155, 153, 152), (152, 153, 149, 148), (155, 151, 149, 153), (144, 147, 146, 145), (201, 200, 156, 157), (202, 203, 159, 158), (204, 205, 161, 160), (206, 204, 160, 162), (205, 207, 163, 161), (207, 206, 162, 163), (200, 208, 164, 156), (209, 201, 157, 165), (208, 209, 165, 164), (203, 210, 166, 159), (211, 202, 158, 167), (210, 211, 167, 166), (213, 212, 168, 169), (214, 215, 171, 170), (215, 213, 169, 171), (212, 214, 170, 168), (217, 216, 172, 173), (218, 219, 175, 174), (219, 217, 173, 175), (216, 218, 174, 172), (221, 220, 176, 177), (220, 222, 178, 176), (223, 221, 177, 179), (222, 223, 179, 178), (224, 225, 181, 180), (227, 226, 182, 183), (225, 227, 183, 181), (226, 224, 180, 182), (228, 229, 185, 184), (231, 230, 186, 187), (230, 228, 184, 186), (229, 231, 187, 185), (232, 233, 191, 190), (235, 234, 192, 193), (115, 114, 194, 195), (188, 115, 195, 132), (114, 189, 133, 194), (236, 232, 190, 196), (233, 237, 197, 191), (237, 236, 196, 197), (234, 238, 198, 192), (239, 235, 193, 199), (238, 239, 199, 198), (241, 240, 200, 201), (242, 243, 203, 202), (244, 245, 205, 204), (246, 244, 204, 206), (245, 247, 207, 205), (247, 246, 206, 207), (240, 248, 208, 200), (249, 241, 201, 209), (248, 249, 209, 208), (243, 250, 210, 203), (251, 242, 202, 211), (250, 251, 211, 210), (253, 252, 212, 213), (254, 255, 215, 214), (255, 253, 213, 215), (252, 254, 214, 212), (257, 256, 216, 217), (258, 259, 219, 218), (259, 257, 217, 219), (256, 258, 218, 216), (261, 260, 220, 221), (260, 262, 222, 220), (263, 261, 221, 223), (262, 263, 223, 222), (264, 265, 225, 224), (267, 266, 226, 227), (265, 267, 227, 225), (266, 264, 224, 226), (268, 269, 229, 228), (271, 270, 230, 231), (270, 268, 228, 230), (269, 271, 231, 229), (272, 273, 233, 232), (275, 274, 234, 235), (276, 272, 232, 236), (273, 277, 237, 233), (277, 276, 236, 237), (274, 278, 238, 234), (279, 275, 235, 239), (278, 279, 239, 238), (90, 91, 240, 241), (97, 95, 243, 242), (14, 26, 245, 244), (10, 14, 244, 246), (26, 24, 247, 245), (24, 10, 246, 247), (91, 88, 248, 240), (89, 90, 241, 249), (88, 89, 249, 248), (95, 33, 250, 243), (43, 97, 242, 251), (33, 43, 251, 250), (94, 35, 252, 253), (45, 96, 255, 254), (96, 94, 253, 255), (35, 45, 254, 252), (101, 100, 256, 257), (55, 53, 259, 258), (53, 101, 257, 259), (100, 55, 258, 256), (50, 40, 260, 261), (40, 103, 262, 260), (105, 50, 261, 263), (103, 105, 263, 262), (92, 8, 265, 264), (12, 86, 266, 267), (8, 12, 267, 265), (86, 92, 264, 266), (0, 2, 269, 268), (111, 110, 270, 271), (110, 0, 268, 270), (2, 111, 271, 269), (136, 137, 273, 272), (141, 140, 274, 275), (121, 136, 272, 276), (137, 119, 277, 273), (119, 121, 276, 277), (140, 107, 278, 274), (125, 141, 275, 279), (107, 125, 279, 278), (282, 283, 287, 286), (286, 287, 285, 284), (284, 285, 281, 280), (290, 291, 295, 294), (292, 293, 289, 288), (294, 295, 293, 292), (298, 299, 303, 302), (302, 303, 301, 300), (300, 301, 297, 296), (306, 307, 311, 310), (308, 309, 305, 304), (310, 311, 309, 308), (314, 315, 319, 318), (318, 319, 317, 316), (316, 317, 313, 312), (322, 323, 327, 326), (324, 325, 321, 320), (326, 327, 325, 324), (330, 331, 335, 334), (334, 335, 333, 332), (332, 333, 329, 328), (338, 339, 343, 342), (340, 341, 337, 336), (342, 343, 341, 340), (346, 347, 351, 350), (350, 351, 349, 348), (348, 349, 345, 344), (354, 355, 359, 358), (356, 357, 353, 352), (358, 359, 357, 356), (362, 363, 367, 366), (366, 367, 365, 364), (364, 365, 361, 360), (370, 371, 375, 374), (372, 373, 369, 368), (374, 375, 373, 372), (376, 377, 378, 379), (379, 378, 380, 381), (381, 380, 382, 383), (384, 385, 386, 387), (387, 386, 388, 389), (389, 388, 390, 391), (392, 393, 394, 395), (395, 394, 396, 397), (397, 396, 398, 399), (400, 401, 402, 403), (403, 402, 404, 405), (405, 404, 406, 407), (408, 409, 410, 411), (411, 410, 412, 413), (413, 412, 414, 415), (416, 417, 418, 419), (419, 418, 420, 421), (421, 420, 422, 423), (426, 427, 431, 430), (428, 429, 425, 424), (430, 431, 429, 428), (434, 435, 439, 438), (436, 437, 433, 432), (438, 439, 437, 436), (442, 443, 447, 446), (444, 445, 441, 440), (446, 447, 445, 444), (450, 451, 455, 454), (452, 453, 449, 448), (454, 455, 453, 452), (456, 457, 458, 459), (459, 458, 460, 461), (461, 460, 462, 463), (464, 465, 466, 467), (467, 466, 468, 469), (469, 468, 470, 471), (472, 473, 474, 475), (475, 474, 476, 477), (477, 476, 478, 479), (480, 481, 482, 483), (483, 482, 484, 485), (485, 484, 486, 487), (488, 489, 490, 491), (491, 490, 492, 493), (493, 492, 494, 495), (496, 497, 498, 499), (499, 498, 500, 501), (501, 500, 502, 503), (504, 505, 506, 507), (507, 506, 508, 509), (509, 508, 510, 511), (512, 513, 514, 515), (515, 514, 516, 517), (517, 516, 518, 519), (520, 521, 522, 523), (523, 522, 524, 525), (525, 524, 526, 527), (528, 529, 530, 531), (531, 530, 532, 533), (533, 532, 534, 535), (536, 537, 538, 539), (539, 538, 540, 541), (541, 540, 542, 543), (544, 545, 546, 547), (547, 546, 548, 549), (549, 548, 550, 551), (571, 570, 572, 573), (574, 575, 576, 577), (568, 567, 566, 569), (563, 562, 554, 556), (565, 564, 557, 553), (562, 565, 553, 554), (566, 567, 555, 552), (564, 563, 556, 557), (567, 568, 558, 555), (569, 566, 552, 559), (568, 569, 559, 558), (570, 571, 556, 560), (573, 572, 561, 557), (571, 573, 557, 556), (572, 570, 560, 561), (576, 575, 558, 559), (575, 574, 560, 558), (577, 576, 559, 561), (574, 577, 561, 560), (580, 581, 585, 584), (584, 585, 583, 582), (582, 583, 579, 578), (580, 584, 582, 578), (585, 581, 579, 583), (588, 589, 593, 592), (592, 593, 591, 590), (590, 591, 587, 586), (588, 592, 590, 586), (593, 589, 587, 591), (596, 597, 601, 600), (600, 601, 599, 598), (598, 599, 595, 594), (596, 600, 598, 594), (601, 597, 595, 599), (604, 605, 609, 608), (608, 609, 607, 606), (606, 607, 603, 602), (604, 608, 606, 602), (609, 605, 603, 607), (612, 613, 617, 616), (616, 617, 615, 614), (614, 615, 611, 610), (612, 616, 614, 610), (617, 613, 611, 615), (620, 621, 625, 624), (624, 625, 623, 622), (622, 623, 619, 618), (620, 624, 622, 618), (625, 621, 619, 623), (635, 629, 636), (636, 629, 627, 637), (637, 627, 634), (628, 632, 630, 626), (643, 639, 644), (630, 637, 634, 626), (632, 636, 637, 630), (628, 635, 636, 632), (644, 639, 631, 645), (645, 631, 642), (638, 641, 640, 633), (640, 645, 642, 633), (641, 644, 645, 640), (638, 643, 644, 641), (648, 649, 653, 652), (721, 724, 651, 650), (650, 651, 647, 646), (724, 719, 647, 651), (721, 650, 646, 726), (656, 657, 661, 660), (672, 675, 659, 658), (658, 659, 655, 654), (675, 670, 655, 659), (672, 658, 654, 677), (664, 665, 669, 668), (700, 703, 667, 666), (666, 667, 663, 662), (703, 698, 663, 667), (660, 673, 676, 656), (683, 672, 677, 697), (661, 657, 671, 674), (692, 678, 670, 675), (660, 661, 674, 673), (683, 692, 675, 672), (673, 674, 688, 687), (687, 688, 689, 686), (686, 689, 690, 685), (685, 690, 691, 684), (684, 691, 692, 683), (674, 671, 682, 688), (688, 682, 681, 689), (689, 681, 680, 690), (690, 680, 679, 691), (691, 679, 678, 692), (673, 687, 693, 676), (687, 686, 694, 693), (686, 685, 695, 694), (685, 684, 696, 695), (684, 683, 697, 696), (669, 665, 699, 702), (718, 704, 698, 703), (668, 669, 702, 701), (709, 718, 703, 700), (701, 702, 714, 713), (713, 714, 715, 712), (712, 715, 716, 711), (711, 716, 717, 710), (710, 717, 718, 709), (702, 699, 708, 714), (714, 708, 707, 715), (715, 707, 706, 716), (716, 706, 705, 717), (717, 705, 704, 718), (652, 722, 725, 648), (732, 721, 726, 746), (653, 649, 720, 723), (741, 727, 719, 724), (652, 653, 723, 722), (732, 741, 724, 721), (722, 723, 737, 736), (736, 737, 738, 735), (735, 738, 739, 734), (734, 739, 740, 733), (733, 740, 741, 732), (723, 720, 731, 737), (737, 731, 730, 738), (738, 730, 729, 739), (739, 729, 728, 740), (740, 728, 727, 741), (722, 736, 742, 725), (736, 735, 743, 742), (735, 734, 744, 743), (734, 733, 745, 744), (733, 732, 746, 745), (749, 750, 754, 753), (822, 825, 752, 751), (751, 752, 748, 747), (825, 820, 748, 752), (822, 751, 747, 827), (757, 758, 762, 761), (773, 776, 760, 759), (759, 760, 756, 755), (776, 771, 756, 760), (773, 759, 755, 778), (765, 766, 770, 769), (801, 804, 768, 767), (767, 768, 764, 763), (804, 799, 764, 768), (761, 774, 777, 757), (784, 773, 778, 798), (762, 758, 772, 775), (793, 779, 771, 776), (761, 762, 775, 774), (784, 793, 776, 773), (774, 775, 789, 788), (788, 789, 790, 787), (787, 790, 791, 786), (786, 791, 792, 785), (785, 792, 793, 784), (775, 772, 783, 789), (789, 783, 782, 790), (790, 782, 781, 791), (791, 781, 780, 792), (792, 780, 779, 793), (774, 788, 794, 777), (788, 787, 795, 794), (787, 786, 796, 795), (786, 785, 797, 796), (785, 784, 798, 797), (770, 766, 800, 803), (819, 805, 799, 804), (769, 770, 803, 802), (810, 819, 804, 801), (802, 803, 815, 814), (814, 815, 816, 813), (813, 816, 817, 812), (812, 817, 818, 811), (811, 818, 819, 810), (803, 800, 809, 815), (815, 809, 808, 816), (816, 808, 807, 817), (817, 807, 806, 818), (818, 806, 805, 819), (753, 823, 826, 749), (833, 822, 827, 847), (754, 750, 821, 824), (842, 828, 820, 825), (753, 754, 824, 823), (833, 842, 825, 822), (823, 824, 838, 837), (837, 838, 839, 836), (836, 839, 840, 835), (835, 840, 841, 834), (834, 841, 842, 833), (824, 821, 832, 838), (838, 832, 831, 839), (839, 831, 830, 840), (840, 830, 829, 841), (841, 829, 828, 842), (823, 837, 843, 826), (837, 836, 844, 843), (836, 835, 845, 844), (835, 834, 846, 845), (834, 833, 847, 846)])
me_cube.polygons.foreach_set('use_smooth', [0, 0, 0, 0, 0, 0, 0, 0, 0, 0, 0, 0, 0, 0, 0, 0, 0, 0, 0, 0, 0, 0, 0, 0, 0, 0, 0, 0, 0, 0, 0, 0, 0, 0, 0, 0, 0, 0, 0, 0, 0, 0, 0, 0, 0, 0, 0, 0, 0, 0, 0, 0, 0, 0, 0, 0, 0, 0, 0, 0, 0, 0, 0, 0, 0, 0, 0, 0, 0, 0, 1, 0, 0, 0, 0, 0, 0, 0, 0, 0, 0, 0, 0, 0, 0, 0, 0, 0, 0, 0, 0, 0, 0, 0, 0, 0, 0, 0, 0, 0, 0, 0, 0, 0, 0, 1, 0, 0, 0, 0, 0, 1, 0, 0, 0, 0, 0, 0, 0, 0, 0, 0, 0, 0, 0, 0, 1, 1, 0, 0, 0, 0, 0, 0, 0, 0, 0, 0, 0, 0, 0, 0, 0, 0, 0, 0, 0, 0, 0, 0, 0, 0, 0, 0, 0, 0, 0, 0, 0, 0, 0, 0, 0, 0, 0, 0, 0, 0, 0, 0, 0, 0, 0, 0, 0, 0, 0, 0, 0, 0, 0, 0, 0, 0, 0, 0, 0, 0, 0, 0, 0, 0, 0, 0, 0, 0, 0, 0, 0, 0, 0, 0, 0, 0, 0, 0, 0, 0, 0, 0, 0, 0, 0, 0, 0, 0, 0, 0, 0, 0, 0, 0, 0, 0, 0, 0, 0, 0, 0, 0, 0, 0, 0, 0, 0, 0, 0, 0, 0, 0, 0, 0, 0, 0, 0, 0, 0, 0, 0, 0, 0, 0, 0, 0, 0, 0, 0, 0, 0, 0, 0, 0, 0, 0, 0, 0, 0, 0, 0, 0, 0, 0, 0, 0, 0, 0, 0, 0, 0, 0, 0, 0, 0, 0, 0, 0, 0, 0, 0, 0, 0, 0, 0, 0, 0, 0, 0, 0, 0, 0, 0, 0, 0, 0, 0, 0, 0, 0, 0, 0, 0, 0, 0, 0, 0, 0, 0, 0, 0, 0, 0, 0, 0, 0, 0, 0, 0, 0, 0, 0, 0, 0, 0, 0, 0, 0, 0, 0, 0, 0, 0, 0, 0, 0, 0, 0, 0, 0, 0, 0, 0, 0, 0, 0, 0, 0, 0, 0, 0, 0, 0, 0, 0, 0, 0, 0, 0, 0, 0, 0, 0, 0, 0, 0, 0, 0, 0, 0, 0, 0, 0, 0, 0, 0, 0, 0, 0, 0, 0, 0, 0, 0, 0, 0, 0, 0, 0, 0, 0, 0, 0, 0, 0, 0, 0, 0, 0, 0, 0, 0, 0, 0, 0, 0, 0, 0, 0, 0, 0, 0, 0, 0, 0, 0, 0, 0, 0, 0, 0, 0, 0, 0, 0, 0, 0, 0, 0, 0, 0, 0, 0, 0, 0, 0, 0, 0, 0, 0, 0, 0, 0, 0, 0, 0, 0, 0, 0, 0, 0, 0, 0, 0, 0, 0, 0, 0, 0, 0, 0, 0, 0, 0, 0, 0, 0, 0, 0, 0, 0, 0, 0, 0, 0, 0, 0, 0, 0, 0, 0, 0, 0, 0, 0, 0, 0, 0, 0, 0, 0, 0, 0, 0, 0, 0, 0, 0, 0, 0, 0, 0, 0, 0, 0, 0, 0, 0, 0, 0, 0, 0, 0, 0, 0, 0, 0, 0, 0, 0, 0, 0, 0, 0, 0, 0, 0, 0, 0, 0, 0, 0, 0, 0, 0, 0, 0, 0, 0, 0, 0, 0, 0, 0, 0, 0, 0, 0, 0, 0, 0, 0, 0, 0, 0, 0])
_uv = me_cube.uv_layers.new(name='UVMap')
_uv.uv.foreach_set('vector', [0.2499, 0.25, 2.196e-05, 0.25, 2.196e-05, 6.917e-06, 0.2499, 6.917e-06, 0.05354, 0.9656, 0.06622, 0.9656, 0.06622, 0.991, 0.05354, 0.991, 0.05354, 0.8896, 0.06622, 0.8896, 0.06622, 0.9149, 0.05354, 0.9149, 0.04087, 0.8896, 0.05354, 0.8896, 0.05354, 0.9149, 0.04087, 0.9149, 0.9905, 0.8828, 0.886, 0.8828, 0.886, 0.8828, 0.9905, 0.8828, 0.06622, 0.9149, 0.06622, 0.8896, 0.06622, 0.8896, 0.06622, 0.9149, 0.25, 0.25, 5.597e-06, 0.25, 5.597e-06, 5.685e-06, 0.25, 5.597e-06, 0.06622, 0.991, 0.06622, 0.9656, 0.06622, 0.9656, 0.06622, 0.991, 0.06622, 0.9149, 0.06622, 0.8896, 0.06622, 0.8896, 0.06622, 0.9149, 0.25, 0.25, 0.25, 4.706e-06, 0.5, 4.349e-06, 0.5, 0.25, 0.06622, 0.991, 0.06622, 0.9656, 0.06622, 0.9656, 0.06622, 0.991, 0.06622, 0.9403, 0.06622, 0.9403, 0.06622, 0.9403, 0.06622, 0.9403, 0.2499, 0.25, 2.196e-05, 0.25, 2.202e-05, 6.917e-06, 0.2499, 6.917e-06, 0.886, 0.8828, 0.9905, 0.8828, 0.9905, 0.9873, 0.886, 0.9873, 0.06622, 0.9656, 0.06622, 0.9403, 0.06622, 0.9403, 0.06622, 0.9656, 0.06622, 0.9149, 0.06622, 0.8896, 0.06622, 0.8896, 0.06622, 0.9149, 0.06622, 0.991, 0.06622, 0.9656, 0.06622, 0.9656, 0.06622, 0.991, 0.06622, 0.9403, 0.06622, 0.9403, 0.06622, 0.9403, 0.06622, 0.9403, 0.06622, 0.9149, 0.06622, 0.9149, 0.06622, 0.9149, 0.06622, 0.9149, 0.06622, 0.9149, 0.06622, 0.9149, 0.06622, 0.9149, 0.06622, 0.9149, 0.06622, 0.9149, 0.06622, 0.9149, 0.06622, 0.9149, 0.06622, 0.9149, 0.06622, 0.9149, 0.06622, 0.9149, 0.06622, 0.9149, 0.06622, 0.9149, 0.06622, 0.9149, 0.06622, 0.9149, 0.06622, 0.9149, 0.06622, 0.9149, 0.05354, 0.9149, 0.06622, 0.9149, 0.06622, 0.9149, 0.05354, 0.9149, 5.597e-06, 5.597e-06, 0.25, 6.051e-06, 0.25, 0.25, 5.597e-06, 0.25, 0.06622, 0.9149, 0.06622, 0.9149, 0.06622, 0.9149, 0.06622, 0.9149, 0.06622, 0.9149, 0.06622, 0.9149, 0.06622, 0.9149, 0.06622, 0.9149, 0.06622, 0.9403, 0.06622, 0.9403, 0.06622, 0.9403, 0.06622, 0.9403, 0.05354, 0.9149, 0.06622, 0.9149, 0.06622, 0.9149, 0.05354, 0.9149, 0.06622, 0.9403, 0.06622, 0.9403, 0.06622, 0.9403, 0.06622, 0.9403, 0.06622, 0.9149, 0.06622, 0.9149, 0.06622, 0.9149, 0.06622, 0.9149, 0.9905, 0.8828, 0.886, 0.8828, 0.886, 0.8828, 0.9905, 0.8828, 0.05354, 0.9149, 0.06622, 0.9149, 0.06622, 0.9149, 0.05354, 0.9149, 0.06622, 0.9403, 0.06622, 0.9403, 0.06622, 0.9403, 0.06622, 0.9403, 0.2499, 6.917e-06, 0.2499, 0.25, 2.196e-05, 0.25, 2.196e-05, 6.946e-06, 0.06622, 0.9149, 0.06622, 0.9149, 0.06622, 0.9149, 0.06622, 0.9149, 0.06622, 0.9403, 0.06622, 0.9403, 0.06622, 0.9403, 0.06622, 0.9403, 0.05354, 0.9149, 0.06622, 0.9149, 0.06622, 0.9149, 0.05354, 0.9149, 0.25, 0.25, 0.25, 4.349e-06, 0.5, 4.527e-06, 0.5, 0.25, 0.06622, 0.9149, 0.06622, 0.9149, 0.06622, 0.9149, 0.06622, 0.9149, 0.9905, 0.8828, 0.886, 0.8828, 0.886, 0.8828, 0.9905, 0.8828, 0.05354, 0.9149, 0.06622, 0.9149, 0.06622, 0.9403, 0.05354, 0.9403, 0.06622, 0.9403, 0.06622, 0.9149, 0.06622, 0.9149, 0.06622, 0.9403, 0.06622, 0.9403, 0.06622, 0.9149, 0.06622, 0.9149, 0.06622, 0.9403, 0.06622, 0.9403, 0.06622, 0.9149, 0.06622, 0.9149, 0.06622, 0.9403, 0.5, 0.25, 0.25, 0.25, 0.25, 1.673e-05, 0.5, 1.627e-05, 0.06622, 0.9149, 0.06622, 0.9149, 0.06622, 0.9149, 0.06622, 0.9149, 0.9905, 0.8828, 0.886, 0.8828, 0.886, 0.8828, 0.9905, 0.8828, 0.06622, 0.9149, 0.06622, 0.9149, 0.06622, 0.9149, 0.06622, 0.9149, 0.04087, 0.9149, 0.05354, 0.9149, 0.05354, 0.9149, 0.04087, 0.9149, 0.1766, 0.6362, 0.1984, 0.6362, 0.1984, 0.658, 0.1766, 0.658, 0.1766, 0.658, 0.1984, 0.658, 0.1984, 0.6797, 0.1766, 0.6797, 0.1766, 0.6797, 0.1984, 0.6797, 0.1984, 0.7014, 0.1766, 0.7014, 0.1766, 0.7014, 0.1984, 0.7014, 0.1984, 0.7231, 0.1766, 0.7231, 0.1549, 0.6797, 0.1766, 0.6797, 0.1766, 0.7014, 0.1549, 0.7014, 0.1984, 0.6797, 0.2201, 0.6797, 0.2201, 0.7014, 0.1984, 0.7014, 0.1766, 0.6362, 0.1984, 0.6362, 0.1984, 0.658, 0.1766, 0.658, 0.1766, 0.658, 0.1984, 0.658, 0.1984, 0.6797, 0.1766, 0.6797, 0.1766, 0.6797, 0.1984, 0.6797, 0.1984, 0.7014, 0.1766, 0.7014, 0.1766, 0.7014, 0.1984, 0.7014, 0.1984, 0.7231, 0.1766, 0.7231, 0.1549, 0.6797, 0.1766, 0.6797, 0.1766, 0.7014, 0.1549, 0.7014, 0.1984, 0.6797, 0.2201, 0.6797, 0.2201, 0.7014, 0.1984, 0.7014, 0.1766, 0.6362, 0.1984, 0.6362, 0.1984, 0.658, 0.1766, 0.658, 0.1766, 0.658, 0.1984, 0.658, 0.1984, 0.6797, 0.1766, 0.6797, 0.1766, 0.6797, 0.1984, 0.6797, 0.1984, 0.7014, 0.1766, 0.7014, 0.1766, 0.7014, 0.1984, 0.7014, 0.1984, 0.7231, 0.1766, 0.7231, 0.1549, 0.6797, 0.1766, 0.6797, 0.1766, 0.7014, 0.1549, 0.7014, 0.1984, 0.6797, 0.2201, 0.6797, 0.2201, 0.7014, 0.1984, 0.7014, 6.123e-05, 6.138e-05, 0.25, 6.123e-05, 0.25, 0.25, 6.123e-05, 0.25, 0.1122, 0.9258, 0.03619, 0.9258, 0.03619, 0.9258, 0.1122, 0.9258, 0.0576, 0.6776, 0.06649, 0.6776, 0.06649, 0.6776, 0.0576, 0.6776, 0.06622, 0.9403, 0.06622, 0.9403, 0.06622, 0.9403, 0.06622, 0.9403, 0.06622, 0.9403, 0.06622, 0.9403, 0.06622, 0.9403, 0.06622, 0.9403, 0.06622, 0.9403, 0.06622, 0.9403, 0.06622, 0.9403, 0.06622, 0.9403, 0.06622, 0.9403, 0.06622, 0.9403, 0.06622, 0.9403, 0.06622, 0.9403, 0.06622, 0.9403, 0.06622, 0.9403, 0.06622, 0.9403, 0.06622, 0.9403, 0.06622, 0.9403, 0.06622, 0.9403, 0.06622, 0.9403, 0.06622, 0.9403, 0.06622, 0.9403, 0.06622, 0.9403, 0.06622, 0.9403, 0.06622, 0.9403, 0.06622, 0.9403, 0.06622, 0.9403, 0.06622, 0.9403, 0.06622, 0.9403, 0.06622, 0.9403, 0.06622, 0.9403, 0.06622, 0.9403, 0.06622, 0.9403, 0.06622, 0.9403, 0.06622, 0.9403, 0.06622, 0.9403, 0.06622, 0.9403, 0.06622, 0.9403, 0.06622, 0.9403, 0.06622, 0.9403, 0.06622, 0.9403, 0.06622, 0.9403, 0.06622, 0.9403, 0.06622, 0.9403, 0.06622, 0.9403, 0.06622, 0.9403, 0.06622, 0.9403, 0.06622, 0.9403, 0.06622, 0.9403, 0.06622, 0.9403, 0.06622, 0.9403, 0.06622, 0.9403, 0.06622, 0.9403, 0.06622, 0.9403, 0.06622, 0.9403, 0.06622, 0.9403, 0.06622, 0.9403, 0.06622, 0.9403, 0.06622, 0.9403, 0.06622, 0.9403, 0.06622, 0.9403, 0.06622, 0.9403, 0.06622, 0.9403, 0.06622, 0.9403, 0.06622, 0.9403, 0.06622, 0.9403, 0.06622, 0.9403, 0.06622, 0.9403, 0.06622, 0.9403, 0.06622, 0.9403, 0.06622, 0.9403, 0.06622, 0.9403, 0.06622, 0.9403, 0.06622, 0.9403, 0.06622, 0.9403, 0.06622, 0.9403, 0.06622, 0.9403, 0.06622, 0.9403, 0.06622, 0.9403, 0.06622, 0.9403, 0.06622, 0.9403, 0.06622, 0.9403, 0.06622, 0.9403, 0.06622, 0.9403, 0.06622, 0.9403, 0.06622, 0.9403, 0.06622, 0.9403, 0.06622, 0.9403, 0.06622, 0.9403, 0.06622, 0.9403, 0.06622, 0.9403, 0.06622, 0.9403, 0.06622, 0.9403, 0.06622, 0.9436, 0.06622, 0.9622, 0.06622, 0.9656, 0.06622, 0.9403, 0.06622, 0.9622, 0.06622, 0.9436, 0.06622, 0.9403, 0.06622, 0.9656, 0.06622, 0.9622, 0.06622, 0.9622, 0.06622, 0.9656, 0.06622, 0.9656, 0.06622, 0.9436, 0.06622, 0.9436, 0.06622, 0.9403, 0.06622, 0.9403, 0.06622, 0.9436, 0.06622, 0.9622, 0.06622, 0.9656, 0.06622, 0.9403, 0.06622, 0.9622, 0.06622, 0.9436, 0.06622, 0.9403, 0.06622, 0.9656, 0.06622, 0.9436, 0.06622, 0.9436, 0.06622, 0.9403, 0.06622, 0.9403, 0.06622, 0.9622, 0.06622, 0.9622, 0.06622, 0.9656, 0.06622, 0.9656, 5.437e-06, 0.25, 5.552e-06, 8.465e-06, 0.25, 8.522e-06, 0.25, 0.25, 2.41e-06, 0.25, 2.524e-06, 5.437e-06, 0.25, 5.437e-06, 0.25, 0.25, 0.0576, 0.6776, 0.06649, 0.6776, 0.06649, 0.6776, 0.0576, 0.6776, 0.04087, 0.9149, 0.05354, 0.9149, 0.05354, 0.9149, 0.04087, 0.9149, 0.04087, 0.9149, 0.05354, 0.9149, 0.05354, 0.9149, 0.04087, 0.9149, 0.04087, 0.9149, 0.05354, 0.9149, 0.05354, 0.9149, 0.04087, 0.9149, 0.05354, 0.9403, 0.06622, 0.9403, 0.06622, 0.9656, 0.05354, 0.9656, 0.04087, 0.9149, 0.05354, 0.9149, 0.05354, 0.9403, 0.04087, 0.9403, 0.0576, 0.6776, 0.06649, 0.6776, 0.06649, 0.6776, 0.0576, 0.6776, 0.04087, 0.9403, 0.05354, 0.9403, 0.05354, 0.9403, 0.04087, 0.9403, 0.05354, 0.9403, 0.05354, 0.9403, 0.06622, 0.9403, 0.06622, 0.9403, 0.04087, 0.9656, 0.05354, 0.9656, 0.05354, 0.991, 0.04087, 0.991, 0.1046, 0.9258, 0.1046, 0.9258, 0.1122, 0.9258, 0.1122, 0.9258, 0.0438, 0.9258, 0.1046, 0.9258, 0.1122, 0.9258, 0.03619, 0.9258, 0.1046, 0.9258, 0.0438, 0.9258, 0.03619, 0.9258, 0.1122, 0.9258, 0.05101, 0.9436, 0.0434, 0.9436, 0.04087, 0.9403, 0.05354, 0.9403, 0.0434, 0.9622, 0.05101, 0.9622, 0.05354, 0.9656, 0.04087, 0.9656, 0.0434, 0.9436, 0.0434, 0.9622, 0.04087, 0.9656, 0.04087, 0.9403, 0.05101, 0.9622, 0.05101, 0.9436, 0.05354, 0.9403, 0.05354, 0.9656, 0.0434, 0.9403, 0.05101, 0.9403, 0.05354, 0.9403, 0.04087, 0.9403, 0.05101, 0.9403, 0.0434, 0.9403, 0.04087, 0.9403, 0.05354, 0.9403, 0.05101, 0.9403, 0.05101, 0.9403, 0.05354, 0.9403, 0.05354, 0.9403, 0.0434, 0.9403, 0.0434, 0.9403, 0.04087, 0.9403, 0.04087, 0.9403, 0.0576, 0.6776, 0.06649, 0.6776, 0.06649, 0.6776, 0.0576, 0.6776, 0.0576, 0.6776, 0.06649, 0.6776, 0.06649, 0.6776, 0.0576, 0.6776, 0.0576, 0.6776, 0.0576, 0.6776, 0.0576, 0.6776, 0.0576, 0.6776, 0.0576, 0.6776, 0.0576, 0.6776, 0.0576, 0.6776, 0.0576, 0.6776, 0.0576, 0.6776, 0.0576, 0.6776, 0.0576, 0.6776, 0.0576, 0.6776, 0.04872, 0.6599, 0.06649, 0.6599, 0.06649, 0.6776, 0.04872, 0.6776, 0.04872, 0.6776, 0.06649, 0.6776, 0.06649, 0.6954, 0.04872, 0.6954, 0.04872, 0.6954, 0.06649, 0.6954, 0.06649, 0.7132, 0.04872, 0.7132, 0.03065, 0.6878, 0.06622, 0.6878, 0.06622, 0.7234, 0.03065, 0.7234, 0.06649, 0.6776, 0.06649, 0.6776, 0.06649, 0.6776, 0.06649, 0.6776, 0.06525, 0.5445, 0.06525, 0.5445, 0.06525, 0.5445, 0.06525, 0.5445, 0.06525, 0.5445, 0.06525, 0.5445, 0.06525, 0.5445, 0.06525, 0.5445, 0.06525, 0.5445, 0.06525, 0.5445, 0.06525, 0.5445, 0.06525, 0.5445, 0.06622, 0.9403, 0.06622, 0.9403, 0.06622, 0.9403, 0.06622, 0.9403, 0.06622, 0.9403, 0.06622, 0.9403, 0.06622, 0.9403, 0.06622, 0.9403, 0.06525, 0.5445, 0.06525, 0.5445, 0.06525, 0.5445, 0.06525, 0.5445, 0.06622, 0.9403, 0.06622, 0.9403, 0.06622, 0.9403, 0.06622, 0.9403, 0.06622, 0.9403, 0.06622, 0.9403, 0.06622, 0.9403, 0.06622, 0.9403, 0.06525, 0.5445, 0.06525, 0.5445, 0.06525, 0.5445, 0.06525, 0.5445, 0.06622, 0.9403, 0.06622, 0.9403, 0.06622, 0.9403, 0.06622, 0.9403, 0.06622, 0.9403, 0.06622, 0.9403, 0.06622, 0.9403, 0.06622, 0.9403, 0.06525, 0.5445, 0.06525, 0.5445, 0.06525, 0.5445, 0.06525, 0.5445, 0.06622, 0.9403, 0.06622, 0.9403, 0.06622, 0.9403, 0.06622, 0.9403, 0.06622, 0.9403, 0.06622, 0.9403, 0.06622, 0.9403, 0.06622, 0.9403, 0.06525, 0.5445, 0.06525, 0.5445, 0.06525, 0.5445, 0.06525, 0.5445, 0.06525, 0.5445, 0.06525, 0.5445, 0.06525, 0.5445, 0.06525, 0.5445, 0.06622, 0.9403, 0.06622, 0.9403, 0.06622, 0.9403, 0.06622, 0.9403, 0.06622, 0.9403, 0.06622, 0.9403, 0.06622, 0.9403, 0.06622, 0.9403, 0.06622, 0.9403, 0.06622, 0.9403, 0.06622, 0.9403, 0.06622, 0.9403, 0.06622, 0.9403, 0.06622, 0.9403, 0.06622, 0.9403, 0.06622, 0.9403, 0.06622, 0.9403, 0.06622, 0.9403, 0.06622, 0.9403, 0.06622, 0.9403, 0.06622, 0.9403, 0.06622, 0.9403, 0.06622, 0.9403, 0.06622, 0.9403, 0.06622, 0.9403, 0.06622, 0.9403, 0.06622, 0.9403, 0.06622, 0.9403, 0.06622, 0.9403, 0.06622, 0.9403, 0.06622, 0.9403, 0.06622, 0.9403, 0.06622, 0.9436, 0.06622, 0.9622, 0.06622, 0.9622, 0.06622, 0.9436, 0.06622, 0.9622, 0.06622, 0.9436, 0.06622, 0.9436, 0.06622, 0.9622, 0.06622, 0.9622, 0.06622, 0.9622, 0.06622, 0.9622, 0.06622, 0.9622, 0.06622, 0.9436, 0.06622, 0.9436, 0.06622, 0.9436, 0.06622, 0.9436, 0.06622, 0.9436, 0.06622, 0.9622, 0.06622, 0.9622, 0.06622, 0.9436, 0.06622, 0.9622, 0.06622, 0.9436, 0.06622, 0.9436, 0.06622, 0.9622, 0.06622, 0.9436, 0.06622, 0.9436, 0.06622, 0.9436, 0.06622, 0.9436, 0.06622, 0.9622, 0.06622, 0.9622, 0.06622, 0.9622, 0.06622, 0.9622, 0.0434, 0.9436, 0.0434, 0.9622, 0.0434, 0.9622, 0.0434, 0.9436, 0.0434, 0.9403, 0.0434, 0.9403, 0.0434, 0.9403, 0.0434, 0.9403, 0.1046, 0.9258, 0.1046, 0.9258, 0.1046, 0.9258, 0.1046, 0.9258, 0.0438, 0.9258, 0.1046, 0.9258, 0.1046, 0.9258, 0.0438, 0.9258, 0.1046, 0.9258, 0.0438, 0.9258, 0.0438, 0.9258, 0.1046, 0.9258, 0.05101, 0.9436, 0.0434, 0.9436, 0.0434, 0.9436, 0.05101, 0.9436, 0.0434, 0.9622, 0.05101, 0.9622, 0.05101, 0.9622, 0.0434, 0.9622, 0.05101, 0.9622, 0.05101, 0.9436, 0.05101, 0.9436, 0.05101, 0.9622, 0.0434, 0.9403, 0.05101, 0.9403, 0.05101, 0.9403, 0.0434, 0.9403, 0.05101, 0.9403, 0.0434, 0.9403, 0.0434, 0.9403, 0.05101, 0.9403, 0.05101, 0.9403, 0.05101, 0.9403, 0.05101, 0.9403, 0.05101, 0.9403, 0.8256, 0.8439, 0.8372, 0.8439, 0.8381, 0.8447, 0.8247, 0.8447, 0.8256, 0.8245, 0.8372, 0.8245, 0.8381, 0.8254, 0.8247, 0.8254, 0.8506, 0.8069, 0.839, 0.8069, 0.8381, 0.806, 0.8515, 0.806, 0.8506, 0.8245, 0.8506, 0.8069, 0.8515, 0.806, 0.8515, 0.8254, 0.839, 0.8069, 0.839, 0.8245, 0.8381, 0.8254, 0.8381, 0.806, 0.839, 0.8245, 0.8506, 0.8245, 0.8515, 0.8254, 0.8381, 0.8254, 0.8372, 0.8439, 0.8372, 0.8263, 0.8381, 0.8254, 0.8381, 0.8447, 0.8256, 0.8263, 0.8256, 0.8439, 0.8247, 0.8447, 0.8247, 0.8254, 0.8372, 0.8263, 0.8256, 0.8263, 0.8247, 0.8254, 0.8381, 0.8254, 0.8372, 0.8245, 0.8372, 0.8069, 0.8381, 0.806, 0.8381, 0.8254, 0.8256, 0.8069, 0.8256, 0.8245, 0.8247, 0.8254, 0.8247, 0.806, 0.8372, 0.8069, 0.8256, 0.8069, 0.8247, 0.806, 0.8381, 0.806, 0.8387, 0.7917, 0.8387, 0.7741, 0.8396, 0.7732, 0.8396, 0.7926, 0.8271, 0.7741, 0.8271, 0.7917, 0.8262, 0.7926, 0.8262, 0.7732, 0.8271, 0.7917, 0.8387, 0.7917, 0.8396, 0.7926, 0.8262, 0.7926, 0.8387, 0.7741, 0.8271, 0.7741, 0.8262, 0.7732, 0.8396, 0.7732, 0.7865, 0.7741, 0.7689, 0.7741, 0.768, 0.7732, 0.7874, 0.7732, 0.7689, 0.8051, 0.7865, 0.8051, 0.7874, 0.806, 0.768, 0.806, 0.7865, 0.8051, 0.7865, 0.7741, 0.7874, 0.7732, 0.7874, 0.806, 0.7689, 0.7741, 0.7689, 0.8051, 0.768, 0.806, 0.768, 0.7732, 0.8059, 0.8051, 0.8059, 0.7741, 0.8068, 0.7732, 0.8068, 0.806, 0.8059, 0.7741, 0.7883, 0.7741, 0.7874, 0.7732, 0.8068, 0.7732, 0.7883, 0.8051, 0.8059, 0.8051, 0.8068, 0.806, 0.7874, 0.806, 0.7883, 0.7741, 0.7883, 0.8051, 0.7874, 0.806, 0.7874, 0.7732, 0.8253, 0.8051, 0.8253, 0.7741, 0.8262, 0.7732, 0.8262, 0.806, 0.8077, 0.7741, 0.8077, 0.8051, 0.8068, 0.806, 0.8068, 0.7732, 0.8253, 0.7741, 0.8077, 0.7741, 0.8068, 0.7732, 0.8262, 0.7732, 0.8077, 0.8051, 0.8253, 0.8051, 0.8262, 0.806, 0.8068, 0.806, 0.7865, 0.8379, 0.7865, 0.8069, 0.7874, 0.806, 0.7874, 0.8388, 0.7689, 0.8069, 0.7689, 0.8379, 0.768, 0.8388, 0.768, 0.806, 0.7689, 0.8379, 0.7865, 0.8379, 0.7874, 0.8388, 0.768, 0.8388, 0.7865, 0.8069, 0.7689, 0.8069, 0.768, 0.806, 0.7874, 0.806, 0.8059, 0.8379, 0.8059, 0.8069, 0.8068, 0.806, 0.8068, 0.8388, 0.8238, 0.8379, 0.8238, 0.8069, 0.8247, 0.806, 0.8247, 0.8388, 0.7898, 0.8379, 0.8059, 0.8379, 0.8068, 0.8388, 0.7889, 0.8388, 0.8059, 0.8069, 0.7898, 0.8069, 0.7889, 0.806, 0.8068, 0.806, 0.7898, 0.8069, 0.7898, 0.8379, 0.7889, 0.8388, 0.7889, 0.806, 0.8238, 0.8069, 0.8077, 0.8069, 0.8068, 0.806, 0.8247, 0.806, 0.8077, 0.8379, 0.8238, 0.8379, 0.8247, 0.8388, 0.8068, 0.8388, 0.8077, 0.8069, 0.8077, 0.8379, 0.8068, 0.8388, 0.8068, 0.806, 0.836, 0.8042, 0.836, 0.7926, 0.8363, 0.7926, 0.8363, 0.8042, 0.8363, 0.8042, 0.8363, 0.7926, 0.8366, 0.7926, 0.8366, 0.8042, 0.8375, 0.7926, 0.8375, 0.8042, 0.8372, 0.8042, 0.8372, 0.7926, 0.8489, 0.843, 0.8489, 0.8254, 0.8492, 0.8254, 0.8492, 0.843, 0.8486, 0.8254, 0.8486, 0.843, 0.8483, 0.843, 0.8483, 0.8254, 0.8369, 0.8042, 0.8369, 0.7926, 0.8372, 0.7926, 0.8372, 0.8042, 0.8471, 0.843, 0.8471, 0.8254, 0.8474, 0.8254, 0.8474, 0.843, 0.8471, 0.8254, 0.8471, 0.843, 0.8468, 0.843, 0.8468, 0.8254, 0.8369, 0.7926, 0.8369, 0.8042, 0.8366, 0.8042, 0.8366, 0.7926, 0.8465, 0.843, 0.8465, 0.8254, 0.8468, 0.8254, 0.8468, 0.843, 0.7889, 0.837, 0.7889, 0.8546, 0.7886, 0.8546, 0.7886, 0.837, 0.836, 0.7926, 0.836, 0.8042, 0.8357, 0.8042, 0.8357, 0.7926, 0.8456, 0.843, 0.8456, 0.8254, 0.8459, 0.8254, 0.8459, 0.843, 0.8465, 0.8254, 0.8465, 0.843, 0.8462, 0.843, 0.8462, 0.8254, 0.8351, 0.8042, 0.8351, 0.7926, 0.8354, 0.7926, 0.8354, 0.8042, 0.8357, 0.7926, 0.8357, 0.8042, 0.8354, 0.8042, 0.8354, 0.7926, 0.8459, 0.843, 0.8459, 0.8254, 0.8462, 0.8254, 0.8462, 0.843, 0.7886, 0.837, 0.7886, 0.8546, 0.7883, 0.8546, 0.7883, 0.837, 0.8506, 0.8564, 0.8506, 0.8254, 0.8509, 0.8254, 0.8509, 0.8564, 0.8512, 0.8254, 0.8512, 0.8564, 0.8509, 0.8564, 0.8509, 0.8254, 0.8504, 0.8564, 0.8504, 0.8254, 0.8506, 0.8254, 0.8506, 0.8564, 0.8495, 0.843, 0.8495, 0.8254, 0.8498, 0.8254, 0.8498, 0.843, 0.8495, 0.8254, 0.8495, 0.843, 0.8492, 0.843, 0.8492, 0.8254, 0.8504, 0.8254, 0.8504, 0.8564, 0.8501, 0.8564, 0.8501, 0.8254, 0.8509, 0.8042, 0.8509, 0.7732, 0.8512, 0.7732, 0.8512, 0.8042, 0.8509, 0.7732, 0.8509, 0.8042, 0.8506, 0.8042, 0.8506, 0.7732, 0.8486, 0.843, 0.8486, 0.8254, 0.8489, 0.8254, 0.8489, 0.843, 0.8483, 0.8254, 0.8483, 0.843, 0.848, 0.843, 0.848, 0.8254, 0.8512, 0.8042, 0.8512, 0.7732, 0.8515, 0.7732, 0.8515, 0.8042, 0.8518, 0.7732, 0.8518, 0.8042, 0.8515, 0.8042, 0.8515, 0.7732, 0.848, 0.8254, 0.848, 0.843, 0.8477, 0.843, 0.8477, 0.8254, 0.8474, 0.843, 0.8474, 0.8254, 0.8477, 0.8254, 0.8477, 0.843, 0.4038, 0.5383, 0.4037, 0.7117, 0.4037, 0.7117, 0.4038, 0.5383, 0.8498, 0.8564, 0.8498, 0.8254, 0.8501, 0.8254, 0.8501, 0.8564, 0.774, 0.8388, 0.774, 0.8549, 0.7737, 0.8549, 0.7737, 0.8388, 0.774, 0.8549, 0.774, 0.8388, 0.7743, 0.8388, 0.7743, 0.8549, 0.8518, 0.806, 0.8518, 0.837, 0.8515, 0.837, 0.8515, 0.806, 0.8381, 0.8415, 0.8381, 0.8254, 0.8384, 0.8254, 0.8384, 0.8415, 0.7737, 0.8388, 0.7737, 0.8549, 0.7734, 0.8549, 0.7734, 0.8388, 0.8515, 0.8254, 0.8515, 0.8564, 0.8512, 0.8564, 0.8512, 0.8254, 0.7758, 0.8549, 0.7758, 0.8388, 0.7761, 0.8388, 0.7761, 0.8549, 0.7716, 0.8388, 0.7716, 0.8549, 0.7707, 0.8549, 0.7707, 0.8388, 0.7755, 0.8549, 0.7755, 0.8388, 0.7758, 0.8388, 0.7758, 0.8549, 0.7743, 0.8549, 0.7743, 0.8388, 0.7746, 0.8388, 0.7746, 0.8549, 0.7752, 0.8549, 0.7752, 0.8388, 0.7755, 0.8388, 0.7755, 0.8549, 0.7725, 0.8388, 0.7725, 0.8549, 0.7716, 0.8549, 0.7716, 0.8388, 0.8426, 0.843, 0.8426, 0.8254, 0.8429, 0.8254, 0.8429, 0.843, 0.8471, 0.7908, 0.8471, 0.7732, 0.848, 0.7732, 0.848, 0.7908, 0.8417, 0.843, 0.8417, 0.8254, 0.842, 0.8254, 0.842, 0.843, 0.8405, 0.843, 0.8405, 0.8254, 0.8408, 0.8254, 0.8408, 0.843, 0.8444, 0.843, 0.8444, 0.8254, 0.8447, 0.8254, 0.8447, 0.843, 0.8462, 0.7908, 0.8462, 0.7732, 0.8471, 0.7732, 0.8471, 0.7908, 0.8423, 0.843, 0.8423, 0.8254, 0.8426, 0.8254, 0.8426, 0.843, 0.7874, 0.8546, 0.7874, 0.837, 0.7883, 0.837, 0.7883, 0.8546, 0.8414, 0.843, 0.8414, 0.8254, 0.8417, 0.8254, 0.8417, 0.843, 0.8411, 0.843, 0.8411, 0.8254, 0.8414, 0.8254, 0.8414, 0.843, 0.8408, 0.843, 0.8408, 0.8254, 0.8411, 0.8254, 0.8411, 0.843, 0.848, 0.7908, 0.848, 0.7732, 0.8489, 0.7732, 0.8489, 0.7908, 0.7746, 0.8549, 0.7746, 0.8388, 0.7749, 0.8388, 0.7749, 0.8549, 0.7725, 0.8549, 0.7725, 0.8388, 0.7734, 0.8388, 0.7734, 0.8549, 0.7749, 0.8549, 0.7749, 0.8388, 0.7752, 0.8388, 0.7752, 0.8549, 0.7764, 0.8549, 0.7764, 0.8388, 0.7767, 0.8388, 0.7767, 0.8549, 0.7761, 0.8549, 0.7761, 0.8388, 0.7764, 0.8388, 0.7764, 0.8549, 0.7698, 0.8549, 0.7698, 0.8388, 0.7707, 0.8388, 0.7707, 0.8549, 0.8447, 0.843, 0.8447, 0.8254, 0.845, 0.8254, 0.845, 0.843, 0.768, 0.8564, 0.768, 0.8388, 0.7689, 0.8388, 0.7689, 0.8564, 0.8441, 0.843, 0.8441, 0.8254, 0.8444, 0.8254, 0.8444, 0.843, 0.8438, 0.843, 0.8438, 0.8254, 0.8441, 0.8254, 0.8441, 0.843, 0.842, 0.843, 0.842, 0.8254, 0.8423, 0.8254, 0.8423, 0.843, 0.8444, 0.7908, 0.8444, 0.7732, 0.8453, 0.7732, 0.8453, 0.7908, 0.8393, 0.843, 0.8393, 0.8254, 0.8396, 0.8254, 0.8396, 0.843, 0.7698, 0.8388, 0.7698, 0.8564, 0.7689, 0.8564, 0.7689, 0.8388, 0.8384, 0.843, 0.8384, 0.8254, 0.8387, 0.8254, 0.8387, 0.843, 0.845, 0.843, 0.845, 0.8254, 0.8453, 0.8254, 0.8453, 0.843, 0.8453, 0.843, 0.8453, 0.8254, 0.8456, 0.8254, 0.8456, 0.843, 0.8426, 0.7908, 0.8426, 0.7732, 0.8435, 0.7732, 0.8435, 0.7908, 0.852, 0.7732, 0.852, 0.8042, 0.8518, 0.8042, 0.8518, 0.7732, 0.8411, 0.7732, 0.8411, 0.8042, 0.8404, 0.8042, 0.8404, 0.7732, 0.8521, 0.7732, 0.8521, 0.8042, 0.852, 0.8042, 0.852, 0.7732, 0.852, 0.806, 0.852, 0.837, 0.8518, 0.837, 0.8518, 0.806, 0.8426, 0.7732, 0.8426, 0.8042, 0.8419, 0.8042, 0.8419, 0.7732, 0.8521, 0.806, 0.8521, 0.837, 0.852, 0.837, 0.852, 0.806, 0.8523, 0.7732, 0.8523, 0.8042, 0.8521, 0.8042, 0.8521, 0.7732, 0.7889, 0.806, 0.7889, 0.837, 0.7882, 0.837, 0.7882, 0.806, 0.8523, 0.806, 0.8523, 0.837, 0.8521, 0.837, 0.8521, 0.806, 0.8524, 0.806, 0.8524, 0.837, 0.8523, 0.837, 0.8523, 0.806, 0.7882, 0.806, 0.7882, 0.837, 0.7874, 0.837, 0.7874, 0.806, 0.625, 0.7117, 0.625, 0.5383, 0.625, 0.5383, 0.625, 0.7117, 0.8524, 0.7732, 0.8524, 0.8042, 0.8523, 0.8042, 0.8523, 0.7732, 0.8419, 0.7732, 0.8419, 0.8042, 0.8411, 0.8042, 0.8411, 0.7732, 0.625, 0.7117, 0.625, 0.5383, 0.625, 0.5383, 0.625, 0.7117, 0.8526, 0.7732, 0.8526, 0.8042, 0.8524, 0.8042, 0.8524, 0.7732, 0.8404, 0.7732, 0.8404, 0.8042, 0.8396, 0.8042, 0.8396, 0.7732, 0.8526, 0.806, 0.8526, 0.837, 0.8524, 0.837, 0.8524, 0.806, 0.8429, 0.843, 0.8429, 0.8254, 0.8432, 0.8254, 0.8432, 0.843, 0.8432, 0.843, 0.8432, 0.8254, 0.8435, 0.8254, 0.8435, 0.843, 0.8506, 0.7732, 0.8506, 0.7908, 0.8498, 0.7908, 0.8498, 0.7732, 0.8435, 0.843, 0.8435, 0.8254, 0.8438, 0.8254, 0.8438, 0.843, 0.8402, 0.843, 0.8402, 0.8254, 0.8405, 0.8254, 0.8405, 0.843, 0.8489, 0.7908, 0.8489, 0.7732, 0.8498, 0.7732, 0.8498, 0.7908, 0.8399, 0.843, 0.8399, 0.8254, 0.8402, 0.8254, 0.8402, 0.843, 0.8396, 0.843, 0.8396, 0.8254, 0.8399, 0.8254, 0.8399, 0.843, 0.8444, 0.7732, 0.8444, 0.7908, 0.8435, 0.7908, 0.8435, 0.7732, 0.839, 0.843, 0.839, 0.8254, 0.8393, 0.8254, 0.8393, 0.843, 0.8387, 0.843, 0.8387, 0.8254, 0.839, 0.8254, 0.839, 0.843, 0.8462, 0.7732, 0.8462, 0.7908, 0.8453, 0.7908, 0.8453, 0.7732, 0.8439, 0.7908, 0.8439, 0.8024, 0.8438, 0.8024, 0.8438, 0.7908, 0.8351, 0.7926, 0.8351, 0.8042, 0.8344, 0.8042, 0.8344, 0.7926, 0.8429, 0.7908, 0.8429, 0.8024, 0.8427, 0.8024, 0.8427, 0.7908, 0.8438, 0.7908, 0.8438, 0.8024, 0.8436, 0.8024, 0.8436, 0.7908, 0.8344, 0.7926, 0.8344, 0.8042, 0.8336, 0.8042, 0.8336, 0.7926, 0.8393, 0.7926, 0.8393, 0.8042, 0.8392, 0.8042, 0.8392, 0.7926, 0.8441, 0.7908, 0.8441, 0.8024, 0.8439, 0.8024, 0.8439, 0.7908, 0.8336, 0.7926, 0.8336, 0.8042, 0.8329, 0.8042, 0.8329, 0.7926, 0.8395, 0.7926, 0.8395, 0.8042, 0.8393, 0.8042, 0.8393, 0.7926, 0.8377, 0.7926, 0.8377, 0.8042, 0.8375, 0.8042, 0.8375, 0.7926, 0.8322, 0.7926, 0.8322, 0.8042, 0.8314, 0.8042, 0.8314, 0.7926, 0.8386, 0.7926, 0.8386, 0.8042, 0.8384, 0.8042, 0.8384, 0.7926, 0.8384, 0.7926, 0.8384, 0.8042, 0.8383, 0.8042, 0.8383, 0.7926, 0.8314, 0.7926, 0.8314, 0.8042, 0.8307, 0.8042, 0.8307, 0.7926, 0.625, 0.7117, 0.625, 0.5383, 0.625, 0.5383, 0.625, 0.7117, 0.8378, 0.7926, 0.8378, 0.8042, 0.8377, 0.8042, 0.8377, 0.7926, 0.8329, 0.7926, 0.8329, 0.8042, 0.8322, 0.8042, 0.8322, 0.7926, 0.8381, 0.7926, 0.8381, 0.8042, 0.838, 0.8042, 0.838, 0.7926, 0.839, 0.7926, 0.839, 0.8042, 0.8389, 0.8042, 0.8389, 0.7926, 0.8292, 0.7926, 0.8292, 0.8042, 0.8284, 0.8042, 0.8284, 0.7926, 0.8387, 0.7926, 0.8387, 0.8042, 0.8386, 0.8042, 0.8386, 0.7926, 0.8389, 0.7926, 0.8389, 0.8042, 0.8387, 0.8042, 0.8387, 0.7926, 0.8307, 0.7926, 0.8307, 0.8042, 0.8299, 0.8042, 0.8299, 0.7926, 0.8392, 0.7926, 0.8392, 0.8042, 0.839, 0.8042, 0.839, 0.7926, 0.8383, 0.7926, 0.8383, 0.8042, 0.8381, 0.8042, 0.8381, 0.7926, 0.8299, 0.7926, 0.8299, 0.8042, 0.8292, 0.8042, 0.8292, 0.7926, 0.838, 0.7926, 0.838, 0.8042, 0.8378, 0.8042, 0.8378, 0.7926, 0.8427, 0.7908, 0.8427, 0.8024, 0.8426, 0.8024, 0.8426, 0.7908, 0.8269, 0.7926, 0.8269, 0.8042, 0.8262, 0.8042, 0.8262, 0.7926, 0.843, 0.7908, 0.843, 0.8024, 0.8429, 0.8024, 0.8429, 0.7908, 0.8432, 0.7908, 0.8432, 0.8024, 0.843, 0.8024, 0.843, 0.7908, 0.8277, 0.7926, 0.8277, 0.8042, 0.8269, 0.8042, 0.8269, 0.7926, 0.8436, 0.7908, 0.8436, 0.8024, 0.8435, 0.8024, 0.8435, 0.7908, 0.8433, 0.7908, 0.8433, 0.8024, 0.8432, 0.8024, 0.8432, 0.7908, 0.8284, 0.7926, 0.8284, 0.8042, 0.8277, 0.8042, 0.8277, 0.7926, 0.8435, 0.7908, 0.8435, 0.8024, 0.8433, 0.8024, 0.8433, 0.7908, 6.123e-05, 6.138e-05, 0.25, 6.123e-05, 0.25, 0.25, 6.123e-05, 0.25, 6.123e-05, 6.138e-05, 0.25, 6.123e-05, 0.25, 0.25, 6.123e-05, 0.25, 6.123e-05, 6.138e-05, 0.25, 6.123e-05, 0.25, 0.25, 6.123e-05, 0.25, 0.8044, 0.8289, 0.8044, 0.842, 0.8022, 0.8463, 0.8022, 0.8245, 0.8393, 0.842, 0.8393, 0.8289, 0.8414, 0.8245, 0.8414, 0.8463, 0.8044, 0.842, 0.8393, 0.842, 0.8414, 0.8463, 0.8022, 0.8463, 0.8393, 0.7635, 0.8044, 0.7635, 0.8022, 0.7592, 0.8414, 0.7592, 0.8393, 0.8289, 0.8044, 0.8289, 0.8022, 0.8245, 0.8414, 0.8245, 0.8044, 0.7635, 0.8044, 0.7766, 0.8022, 0.7809, 0.8022, 0.7592, 0.8393, 0.7766, 0.8393, 0.7635, 0.8414, 0.7592, 0.8414, 0.7809, 0.8044, 0.7766, 0.8393, 0.7766, 0.8414, 0.7809, 0.8022, 0.7809, 0.8044, 0.8071, 0.8044, 0.8202, 0.8022, 0.8245, 0.8022, 0.8027, 0.8393, 0.8202, 0.8393, 0.8071, 0.8414, 0.8027, 0.8414, 0.8245, 0.8044, 0.8202, 0.8393, 0.8202, 0.8414, 0.8245, 0.8022, 0.8245, 0.8393, 0.8071, 0.8044, 0.8071, 0.8022, 0.8027, 0.8414, 0.8027, 0.8393, 0.7853, 0.8044, 0.7853, 0.8022, 0.7809, 0.8414, 0.7809, 0.8044, 0.7853, 0.8044, 0.7984, 0.8022, 0.8027, 0.8022, 0.7809, 0.8393, 0.7984, 0.8393, 0.7853, 0.8414, 0.7809, 0.8414, 0.8027, 0.8044, 0.7984, 0.8393, 0.7984, 0.8414, 0.8027, 0.8022, 0.8027, 0.8178, 0.905, 0.8345, 0.905, 0.8345, 0.9217, 0.8178, 0.9217, 0.8178, 0.9217, 0.8345, 0.9217, 0.8345, 0.9383, 0.8178, 0.9383, 0.8178, 0.9383, 0.8345, 0.9383, 0.8345, 0.955, 0.8178, 0.955, 0.8012, 0.9217, 0.8178, 0.9217, 0.8178, 0.9383, 0.8012, 0.9383, 0.8345, 0.9217, 0.8512, 0.9217, 0.8512, 0.9383, 0.8345, 0.9383, 0.8178, 0.905, 0.8345, 0.905, 0.8345, 0.9217, 0.8178, 0.9217, 0.8178, 0.9217, 0.8345, 0.9217, 0.8345, 0.9383, 0.8178, 0.9383, 0.8178, 0.9383, 0.8345, 0.9383, 0.8345, 0.955, 0.8178, 0.955, 0.8012, 0.9217, 0.8178, 0.9217, 0.8178, 0.9383, 0.8012, 0.9383, 0.8345, 0.9217, 0.8512, 0.9217, 0.8512, 0.9383, 0.8345, 0.9383, 0.8178, 0.905, 0.8345, 0.905, 0.8345, 0.9217, 0.8178, 0.9217, 0.8178, 0.9217, 0.8345, 0.9217, 0.8345, 0.9383, 0.8178, 0.9383, 0.8178, 0.9383, 0.8345, 0.9383, 0.8345, 0.955, 0.8178, 0.955, 0.8012, 0.9217, 0.8178, 0.9217, 0.8178, 0.9383, 0.8012, 0.9383, 0.8345, 0.9217, 0.8512, 0.9217, 0.8512, 0.9383, 0.8345, 0.9383, 0.8178, 0.905, 0.8345, 0.905, 0.8345, 0.9217, 0.8178, 0.9217, 0.8178, 0.9217, 0.8345, 0.9217, 0.8345, 0.9383, 0.8178, 0.9383, 0.8178, 0.9383, 0.8345, 0.9383, 0.8345, 0.955, 0.8178, 0.955, 0.8012, 0.9217, 0.8178, 0.9217, 0.8178, 0.9383, 0.8012, 0.9383, 0.8345, 0.9217, 0.8512, 0.9217, 0.8512, 0.9383, 0.8345, 0.9383, 0.8178, 0.905, 0.8345, 0.905, 0.8345, 0.9217, 0.8178, 0.9217, 0.8178, 0.9217, 0.8345, 0.9217, 0.8345, 0.9383, 0.8178, 0.9383, 0.8178, 0.9383, 0.8345, 0.9383, 0.8345, 0.955, 0.8178, 0.955, 0.8012, 0.9217, 0.8178, 0.9217, 0.8178, 0.9383, 0.8012, 0.9383, 0.8345, 0.9217, 0.8512, 0.9217, 0.8512, 0.9383, 0.8345, 0.9383, 0.8178, 0.905, 0.8345, 0.905, 0.8345, 0.9217, 0.8178, 0.9217, 0.8178, 0.9217, 0.8345, 0.9217, 0.8345, 0.9383, 0.8178, 0.9383, 0.8178, 0.9383, 0.8345, 0.9383, 0.8345, 0.955, 0.8178, 0.955, 0.8012, 0.9217, 0.8178, 0.9217, 0.8178, 0.9383, 0.8012, 0.9383, 0.8345, 0.9217, 0.8512, 0.9217, 0.8512, 0.9383, 0.8345, 0.9383, 0.6815, 0.8878, 0.6953, 0.9152, 0.6815, 0.9152, 0.6815, 0.9152, 0.6953, 0.9152, 0.6953, 0.9426, 0.6815, 0.9426, 0.6815, 0.9426, 0.6953, 0.97, 0.6815, 0.97, 0.6404, 0.9152, 0.6678, 0.9152, 0.6678, 0.9426, 0.6404, 0.9426, 0.6815, 0.8878, 0.6953, 0.9152, 0.6815, 0.9152, 0.6678, 0.9426, 0.6815, 0.9426, 0.6815, 0.97, 0.6678, 0.97, 0.6678, 0.9152, 0.6815, 0.9152, 0.6815, 0.9426, 0.6678, 0.9426, 0.6678, 0.8878, 0.6815, 0.8878, 0.6815, 0.9152, 0.6678, 0.9152, 0.6815, 0.9152, 0.6953, 0.9152, 0.6953, 0.9426, 0.6815, 0.9426, 0.6815, 0.9426, 0.6953, 0.97, 0.6815, 0.97, 0.6404, 0.9152, 0.6678, 0.9152, 0.6678, 0.9426, 0.6404, 0.9426, 0.6678, 0.9426, 0.6815, 0.9426, 0.6815, 0.97, 0.6678, 0.97, 0.6678, 0.9152, 0.6815, 0.9152, 0.6815, 0.9426, 0.6678, 0.9426, 0.6678, 0.8878, 0.6815, 0.8878, 0.6815, 0.9152, 0.6678, 0.9152, 0.02919, 0.5084, 0.06525, 0.5084, 0.06525, 0.5445, 0.02919, 0.5445, 0.02919, 0.5685, 0.06525, 0.5685, 0.06525, 0.5805, 0.02919, 0.5805, 0.02919, 0.5805, 0.06525, 0.5805, 0.06525, 0.6166, 0.02919, 0.6166, 0.06525, 0.5685, 0.1013, 0.5685, 0.1013, 0.5805, 0.06525, 0.5805, 0.02919, 0.5685, 0.02919, 0.5805, 0.02919, 0.6166, 0.02919, 0.5805, 0.02919, 0.5084, 0.06525, 0.5084, 0.06525, 0.5445, 0.02919, 0.5445, 0.02919, 0.5685, 0.06525, 0.5685, 0.06525, 0.5805, 0.02919, 0.5805, 0.02919, 0.5805, 0.06525, 0.5805, 0.06525, 0.6166, 0.02919, 0.6166, 0.06525, 0.5685, 0.1013, 0.5685, 0.1013, 0.5805, 0.06525, 0.5805, 0.02919, 0.5685, 0.02919, 0.5805, 0.02919, 0.6166, 0.02919, 0.5805, 0.02919, 0.5084, 0.06525, 0.5084, 0.06525, 0.5445, 0.02919, 0.5445, 0.02919, 0.5685, 0.06525, 0.5685, 0.06525, 0.5805, 0.02919, 0.5805, 0.02919, 0.5805, 0.06525, 0.5805, 0.06525, 0.6166, 0.02919, 0.6166, 0.06525, 0.5685, 0.1013, 0.5685, 0.1013, 0.5805, 0.06525, 0.5805, 0.02919, 0.5445, 0.02919, 0.5565, 0.02919, 0.5445, 0.02919, 0.5084, 0.02919, 0.5665, 0.02919, 0.5685, 0.02919, 0.5805, 0.02919, 0.5745, 0.06525, 0.5445, 0.1013, 0.5445, 0.1013, 0.5565, 0.06525, 0.5565, 0.06525, 0.5665, 0.1013, 0.5665, 0.1013, 0.5685, 0.06525, 0.5685, 0.02919, 0.5445, 0.06525, 0.5445, 0.06525, 0.5565, 0.02919, 0.5565, 0.02919, 0.5665, 0.06525, 0.5665, 0.06525, 0.5685, 0.02919, 0.5685, 0.02919, 0.5565, 0.06525, 0.5565, 0.06525, 0.5585, 0.02919, 0.5585, 0.02919, 0.5585, 0.06525, 0.5585, 0.06525, 0.5605, 0.02919, 0.5605, 0.02919, 0.5605, 0.06525, 0.5605, 0.06525, 0.5625, 0.02919, 0.5625, 0.02919, 0.5625, 0.06525, 0.5625, 0.06525, 0.5645, 0.02919, 0.5645, 0.02919, 0.5645, 0.06525, 0.5645, 0.06525, 0.5665, 0.02919, 0.5665, 0.06525, 0.5565, 0.1013, 0.5565, 0.1013, 0.5585, 0.06525, 0.5585, 0.06525, 0.5585, 0.1013, 0.5585, 0.1013, 0.5605, 0.06525, 0.5605, 0.06525, 0.5605, 0.1013, 0.5605, 0.1013, 0.5625, 0.06525, 0.5625, 0.06525, 0.5625, 0.1013, 0.5625, 0.1013, 0.5645, 0.06525, 0.5645, 0.06525, 0.5645, 0.1013, 0.5645, 0.1013, 0.5665, 0.06525, 0.5665, 0.02919, 0.5565, 0.02919, 0.5585, 0.02919, 0.5505, 0.02919, 0.5445, 0.02919, 0.5585, 0.02919, 0.5605, 0.02919, 0.5565, 0.02919, 0.5505, 0.02919, 0.5605, 0.02919, 0.5625, 0.02919, 0.5625, 0.02919, 0.5565, 0.02919, 0.5625, 0.02919, 0.5645, 0.02919, 0.5685, 0.02919, 0.5625, 0.02919, 0.5645, 0.02919, 0.5665, 0.02919, 0.5745, 0.02919, 0.5685, 0.06525, 0.5445, 0.1013, 0.5445, 0.1013, 0.5565, 0.06525, 0.5565, 0.06525, 0.5665, 0.1013, 0.5665, 0.1013, 0.5685, 0.06525, 0.5685, 0.02919, 0.5445, 0.06525, 0.5445, 0.06525, 0.5565, 0.02919, 0.5565, 0.02919, 0.5665, 0.06525, 0.5665, 0.06525, 0.5685, 0.02919, 0.5685, 0.02919, 0.5565, 0.06525, 0.5565, 0.06525, 0.5585, 0.02919, 0.5585, 0.02919, 0.5585, 0.06525, 0.5585, 0.06525, 0.5605, 0.02919, 0.5605, 0.02919, 0.5605, 0.06525, 0.5605, 0.06525, 0.5625, 0.02919, 0.5625, 0.02919, 0.5625, 0.06525, 0.5625, 0.06525, 0.5645, 0.02919, 0.5645, 0.02919, 0.5645, 0.06525, 0.5645, 0.06525, 0.5665, 0.02919, 0.5665, 0.06525, 0.5565, 0.1013, 0.5565, 0.1013, 0.5585, 0.06525, 0.5585, 0.06525, 0.5585, 0.1013, 0.5585, 0.1013, 0.5605, 0.06525, 0.5605, 0.06525, 0.5605, 0.1013, 0.5605, 0.1013, 0.5625, 0.06525, 0.5625, 0.06525, 0.5625, 0.1013, 0.5625, 0.1013, 0.5645, 0.06525, 0.5645, 0.06525, 0.5645, 0.1013, 0.5645, 0.1013, 0.5665, 0.06525, 0.5665, 0.02919, 0.5445, 0.02919, 0.5565, 0.02919, 0.5445, 0.02919, 0.5084, 0.02919, 0.5665, 0.02919, 0.5685, 0.02919, 0.5805, 0.02919, 0.5745, 0.06525, 0.5445, 0.1013, 0.5445, 0.1013, 0.5565, 0.06525, 0.5565, 0.06525, 0.5665, 0.1013, 0.5665, 0.1013, 0.5685, 0.06525, 0.5685, 0.02919, 0.5445, 0.06525, 0.5445, 0.06525, 0.5565, 0.02919, 0.5565, 0.02919, 0.5665, 0.06525, 0.5665, 0.06525, 0.5685, 0.02919, 0.5685, 0.02919, 0.5565, 0.06525, 0.5565, 0.06525, 0.5585, 0.02919, 0.5585, 0.02919, 0.5585, 0.06525, 0.5585, 0.06525, 0.5605, 0.02919, 0.5605, 0.02919, 0.5605, 0.06525, 0.5605, 0.06525, 0.5625, 0.02919, 0.5625, 0.02919, 0.5625, 0.06525, 0.5625, 0.06525, 0.5645, 0.02919, 0.5645, 0.02919, 0.5645, 0.06525, 0.5645, 0.06525, 0.5665, 0.02919, 0.5665, 0.06525, 0.5565, 0.1013, 0.5565, 0.1013, 0.5585, 0.06525, 0.5585, 0.06525, 0.5585, 0.1013, 0.5585, 0.1013, 0.5605, 0.06525, 0.5605, 0.06525, 0.5605, 0.1013, 0.5605, 0.1013, 0.5625, 0.06525, 0.5625, 0.06525, 0.5625, 0.1013, 0.5625, 0.1013, 0.5645, 0.06525, 0.5645, 0.06525, 0.5645, 0.1013, 0.5645, 0.1013, 0.5665, 0.06525, 0.5665, 0.02919, 0.5565, 0.02919, 0.5585, 0.02919, 0.5505, 0.02919, 0.5445, 0.02919, 0.5585, 0.02919, 0.5605, 0.02919, 0.5565, 0.02919, 0.5505, 0.02919, 0.5605, 0.02919, 0.5625, 0.02919, 0.5625, 0.02919, 0.5565, 0.02919, 0.5625, 0.02919, 0.5645, 0.02919, 0.5685, 0.02919, 0.5625, 0.02919, 0.5645, 0.02919, 0.5665, 0.02919, 0.5745, 0.02919, 0.5685, 0.02919, 0.5084, 0.06525, 0.5084, 0.06525, 0.5445, 0.02919, 0.5445, 0.02919, 0.5685, 0.06525, 0.5685, 0.06525, 0.5805, 0.02919, 0.5805, 0.02919, 0.5805, 0.06525, 0.5805, 0.06525, 0.6166, 0.02919, 0.6166, 0.06525, 0.5685, 0.1013, 0.5685, 0.1013, 0.5805, 0.06525, 0.5805, 0.02919, 0.5685, 0.02919, 0.5805, 0.02919, 0.6166, 0.02919, 0.5805, 0.02919, 0.5084, 0.06525, 0.5084, 0.06525, 0.5445, 0.02919, 0.5445, 0.02919, 0.5685, 0.06525, 0.5685, 0.06525, 0.5805, 0.02919, 0.5805, 0.02919, 0.5805, 0.06525, 0.5805, 0.06525, 0.6166, 0.02919, 0.6166, 0.06525, 0.5685, 0.1013, 0.5685, 0.1013, 0.5805, 0.06525, 0.5805, 0.02919, 0.5685, 0.02919, 0.5805, 0.02919, 0.6166, 0.02919, 0.5805, 0.02919, 0.5084, 0.06525, 0.5084, 0.06525, 0.5445, 0.02919, 0.5445, 0.02919, 0.5685, 0.06525, 0.5685, 0.06525, 0.5805, 0.02919, 0.5805, 0.02919, 0.5805, 0.06525, 0.5805, 0.06525, 0.6166, 0.02919, 0.6166, 0.06525, 0.5685, 0.1013, 0.5685, 0.1013, 0.5805, 0.06525, 0.5805, 0.02919, 0.5445, 0.02919, 0.5565, 0.02919, 0.5445, 0.02919, 0.5084, 0.02919, 0.5665, 0.02919, 0.5685, 0.02919, 0.5805, 0.02919, 0.5745, 0.06525, 0.5445, 0.1013, 0.5445, 0.1013, 0.5565, 0.06525, 0.5565, 0.06525, 0.5665, 0.1013, 0.5665, 0.1013, 0.5685, 0.06525, 0.5685, 0.02919, 0.5445, 0.06525, 0.5445, 0.06525, 0.5565, 0.02919, 0.5565, 0.02919, 0.5665, 0.06525, 0.5665, 0.06525, 0.5685, 0.02919, 0.5685, 0.02919, 0.5565, 0.06525, 0.5565, 0.06525, 0.5585, 0.02919, 0.5585, 0.02919, 0.5585, 0.06525, 0.5585, 0.06525, 0.5605, 0.02919, 0.5605, 0.02919, 0.5605, 0.06525, 0.5605, 0.06525, 0.5625, 0.02919, 0.5625, 0.02919, 0.5625, 0.06525, 0.5625, 0.06525, 0.5645, 0.02919, 0.5645, 0.02919, 0.5645, 0.06525, 0.5645, 0.06525, 0.5665, 0.02919, 0.5665, 0.06525, 0.5565, 0.1013, 0.5565, 0.1013, 0.5585, 0.06525, 0.5585, 0.06525, 0.5585, 0.1013, 0.5585, 0.1013, 0.5605, 0.06525, 0.5605, 0.06525, 0.5605, 0.1013, 0.5605, 0.1013, 0.5625, 0.06525, 0.5625, 0.06525, 0.5625, 0.1013, 0.5625, 0.1013, 0.5645, 0.06525, 0.5645, 0.06525, 0.5645, 0.1013, 0.5645, 0.1013, 0.5665, 0.06525, 0.5665, 0.02919, 0.5565, 0.02919, 0.5585, 0.02919, 0.5505, 0.02919, 0.5445, 0.02919, 0.5585, 0.02919, 0.5605, 0.02919, 0.5565, 0.02919, 0.5505, 0.02919, 0.5605, 0.02919, 0.5625, 0.02919, 0.5625, 0.02919, 0.5565, 0.02919, 0.5625, 0.02919, 0.5645, 0.02919, 0.5685, 0.02919, 0.5625, 0.02919, 0.5645, 0.02919, 0.5665, 0.02919, 0.5745, 0.02919, 0.5685, 0.06525, 0.5445, 0.1013, 0.5445, 0.1013, 0.5565, 0.06525, 0.5565, 0.06525, 0.5665, 0.1013, 0.5665, 0.1013, 0.5685, 0.06525, 0.5685, 0.02919, 0.5445, 0.06525, 0.5445, 0.06525, 0.5565, 0.02919, 0.5565, 0.02919, 0.5665, 0.06525, 0.5665, 0.06525, 0.5685, 0.02919, 0.5685, 0.02919, 0.5565, 0.06525, 0.5565, 0.06525, 0.5585, 0.02919, 0.5585, 0.02919, 0.5585, 0.06525, 0.5585, 0.06525, 0.5605, 0.02919, 0.5605, 0.02919, 0.5605, 0.06525, 0.5605, 0.06525, 0.5625, 0.02919, 0.5625, 0.02919, 0.5625, 0.06525, 0.5625, 0.06525, 0.5645, 0.02919, 0.5645, 0.02919, 0.5645, 0.06525, 0.5645, 0.06525, 0.5665, 0.02919, 0.5665, 0.06525, 0.5565, 0.1013, 0.5565, 0.1013, 0.5585, 0.06525, 0.5585, 0.06525, 0.5585, 0.1013, 0.5585, 0.1013, 0.5605, 0.06525, 0.5605, 0.06525, 0.5605, 0.1013, 0.5605, 0.1013, 0.5625, 0.06525, 0.5625, 0.06525, 0.5625, 0.1013, 0.5625, 0.1013, 0.5645, 0.06525, 0.5645, 0.06525, 0.5645, 0.1013, 0.5645, 0.1013, 0.5665, 0.06525, 0.5665, 0.02919, 0.5445, 0.02919, 0.5565, 0.02919, 0.5445, 0.02919, 0.5084, 0.02919, 0.5665, 0.02919, 0.5685, 0.02919, 0.5805, 0.02919, 0.5745, 0.06525, 0.5445, 0.1013, 0.5445, 0.1013, 0.5565, 0.06525, 0.5565, 0.06525, 0.5665, 0.1013, 0.5665, 0.1013, 0.5685, 0.06525, 0.5685, 0.02919, 0.5445, 0.06525, 0.5445, 0.06525, 0.5565, 0.02919, 0.5565, 0.02919, 0.5665, 0.06525, 0.5665, 0.06525, 0.5685, 0.02919, 0.5685, 0.02919, 0.5565, 0.06525, 0.5565, 0.06525, 0.5585, 0.02919, 0.5585, 0.02919, 0.5585, 0.06525, 0.5585, 0.06525, 0.5605, 0.02919, 0.5605, 0.02919, 0.5605, 0.06525, 0.5605, 0.06525, 0.5625, 0.02919, 0.5625, 0.02919, 0.5625, 0.06525, 0.5625, 0.06525, 0.5645, 0.02919, 0.5645, 0.02919, 0.5645, 0.06525, 0.5645, 0.06525, 0.5665, 0.02919, 0.5665, 0.06525, 0.5565, 0.1013, 0.5565, 0.1013, 0.5585, 0.06525, 0.5585, 0.06525, 0.5585, 0.1013, 0.5585, 0.1013, 0.5605, 0.06525, 0.5605, 0.06525, 0.5605, 0.1013, 0.5605, 0.1013, 0.5625, 0.06525, 0.5625, 0.06525, 0.5625, 0.1013, 0.5625, 0.1013, 0.5645, 0.06525, 0.5645, 0.06525, 0.5645, 0.1013, 0.5645, 0.1013, 0.5665, 0.06525, 0.5665, 0.02919, 0.5565, 0.02919, 0.5585, 0.02919, 0.5505, 0.02919, 0.5445, 0.02919, 0.5585, 0.02919, 0.5605, 0.02919, 0.5565, 0.02919, 0.5505, 0.02919, 0.5605, 0.02919, 0.5625, 0.02919, 0.5625, 0.02919, 0.5565, 0.02919, 0.5625, 0.02919, 0.5645, 0.02919, 0.5685, 0.02919, 0.5625, 0.02919, 0.5645, 0.02919, 0.5665, 0.02919, 0.5745, 0.02919, 0.5685])
me_cube.materials.append(mat_material)
me_cube.use_remesh_preserve_volume = False
me_cube.use_remesh_preserve_attributes = False
me_cube.use_mirror_vertex_groups = False
me_cube.update()

# ---- objects
ob_house7 = bpy.data.objects.new('house7', me_cube)

# ---- transforms, parenting, visibility, modifiers, constraints
ob_house7.location = (0.0, 0.0, 0.0)
ob_house7.rotation_euler = (-1.571, -3.142, 0.0)
ob_house7.lock_rotations_4d = False
ob_house7.empty_display_type = 'ARROWS'
ob_house7.lineart.crease_threshold = 0.0
_m = ob_house7.modifiers.new('Auto Smooth', 'NODES')
_m.node_group = ng_auto_smooth
_gi = [s.identifier for s in ng_auto_smooth.interface.items_tree if s.item_type == 'SOCKET' and s.in_out == 'INPUT']
_m[_gi[1]] = 0.5236  # Angle

# ---- collection membership
col_collection.objects.link(ob_house7)

# ---- scene / render settings (as saved in the file)
scene.frame_start = 1; scene.frame_end = 250; scene.frame_set(1)
scene.render.engine = 'BLENDER_EEVEE_NEXT'
scene.cycles.use_denoising = False
scene.cycles.samples = 128
scene.cycles.sampling_pattern = 'TABULATED_SOBOL'
scene.cycles.use_adaptive_sampling = False
scene.cycles.use_light_tree = False
scene.view_settings.view_transform = 'Filmic'
bpy.context.view_layer.update()

# ---- added for rendering (the .blend has no active camera and no usable light): camera, sun
cam_auto = bpy.data.cameras.new('AutoCamera')
cam_auto.lens = 50.0
cam_auto.sensor_width = 36.0
cam_auto.clip_end = 1000.0
ob_auto_camera = bpy.data.objects.new('AutoCamera', cam_auto)
scene.collection.objects.link(ob_auto_camera)
ob_auto_camera.location = (13.6619, -14.5343, 18.4395)
ob_auto_camera.rotation_euler = (1.09748, -7.21219e-08, 0.694738)
scene.camera = ob_auto_camera
light_auto_sun = bpy.data.lights.new('AutoSun', 'SUN')
light_auto_sun.energy = 3.0
light_auto_sun.angle = 0.0523599
ob_auto_sun = bpy.data.objects.new('AutoSun', light_auto_sun)
scene.collection.objects.link(ob_auto_sun)
ob_auto_sun.rotation_euler = (0.872665, 0.174533, 0.523599)
bpy.context.view_layer.update()
